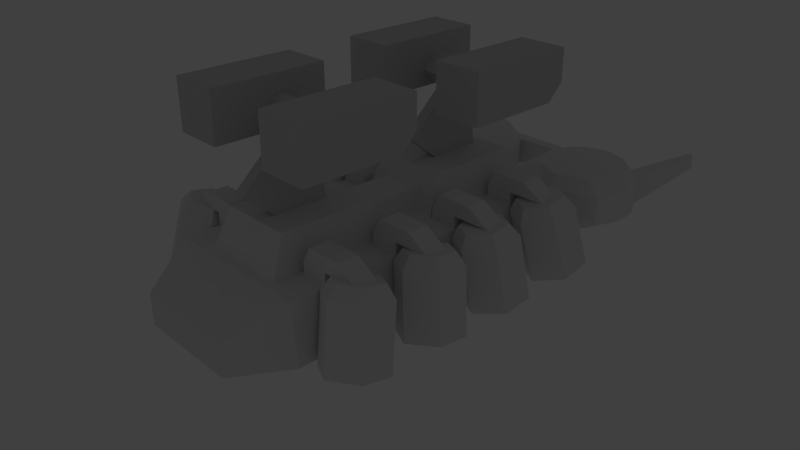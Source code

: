 # Source: andahaa.blend  (saved by Blender 2.63.0; exported with 4.5.12 LTS)
import bpy
from mathutils import Matrix  # noqa: F401  (used for matrix-valued properties, if any)

bpy.ops.wm.read_factory_settings(use_empty=True)
scene = bpy.context.scene
scene.name = 'Scene'

# ---- collections
col_collection_1 = bpy.data.collections.new('Collection 1'); scene.collection.children.link(col_collection_1)
col_collection_10 = bpy.data.collections.new('Collection 10'); scene.collection.children.link(col_collection_10)
col_collection_10.hide_render = True
col_collection_10.hide_viewport = True

# ---- materials (node trees are filled in below, after node groups)
mat_packo_tex_bmp_packo_tex_bmp = bpy.data.materials.new('_packo_tex.bmp_packo_tex.bmp')
mat_packo_tex_bmp_packo_tex_bmp.alpha_threshold = 0.0
mat_packo_tex_bmp_packo_tex_bmp.use_transparent_shadow = False
mat_packo_tex_bmp_packo_tex_bmp.diffuse_color = (0.64, 0.64, 0.64, 1.0)
mat_packo_tex_bmp_packo_tex_bmp.specular_color = (0.8, 0.8, 0.8)
mat_packo_tex_bmp_packo_tex_bmp.roughness = 0.5
mat_packo_tex_bmp_packo_tex_bmp.specular_intensity = 1.0
mat_packo_tex_bmp_packo_tex_bmp.line_color = (0.0, 0.0, 0.0, 1.0)
mat_packo_tex_bmp = bpy.data.materials.new('_packo_tex.bmp')
mat_packo_tex_bmp.alpha_threshold = 0.0
mat_packo_tex_bmp.use_transparent_shadow = False
mat_packo_tex_bmp.diffuse_color = (0.64, 0.64, 0.64, 1.0)
mat_packo_tex_bmp.specular_color = (0.8, 0.8, 0.8)
mat_packo_tex_bmp.roughness = 0.5
mat_packo_tex_bmp.specular_intensity = 1.0
mat_packo_tex_bmp.line_color = (0.0, 0.0, 0.0, 1.0)
mat_tanko = bpy.data.materials.new('tanko')
mat_tanko.alpha_threshold = 0.0
mat_tanko.use_transparent_shadow = False
mat_tanko.roughness = 0.5
mat_tanko.line_color = (0.0, 0.0, 0.0, 1.0)

# ---- material node trees

# ---- world
world_world = bpy.data.worlds.new('World'); scene.world = world_world
world_world.color = (0.05088, 0.05088, 0.05088)
world_world.use_sun_shadow = False
world_world.sun_shadow_jitter_overblur = 0.0
world_world.cycles.sampling_method = 'MANUAL'
world_world.cycles.sample_map_resolution = 256
world_world.light_settings.ao_factor = 1.1

# ---- cameras
cam_camera = bpy.data.cameras.new('Camera')
cam_camera.clip_end = 100.0
cam_camera.lens = 35.0
cam_camera.sensor_width = 32.0
cam_camera.sensor_height = 18.0
cam_camera.ortho_scale = 7.314
cam_camera.dof.focus_distance = 0.0
cam_camera.dof.aperture_fstop = 128.0

# ---- lights
light_lamp_001 = bpy.data.lights.new('Lamp.001', 'POINT')
light_lamp_001.transmission_factor = 0.0
light_lamp_001.cutoff_distance = 30.0
light_lamp_001.use_shadow = False
light_lamp_001.energy = 70.0
light_lamp_001.shadow_buffer_clip_start = 1.001
light_lamp_001.shadow_soft_size = 0.1
light_lamp_001.shadow_maximum_resolution = 0.006
light_lamp_001.use_absolute_resolution = True
light_lamp_001.cycles.use_multiple_importance_sampling = False
light_lamp = bpy.data.lights.new('Lamp', 'POINT')
light_lamp.transmission_factor = 0.0
light_lamp.cutoff_distance = 30.0
light_lamp.energy = 100.0
light_lamp.shadow_buffer_clip_start = 1.001
light_lamp.shadow_soft_size = 1.5
light_lamp.shadow_maximum_resolution = 0.006
light_lamp.use_absolute_resolution = True
light_lamp.cycles.use_multiple_importance_sampling = False

# ---- meshes
me_mesh_002_launcher_003 = bpy.data.meshes.new('Mesh.002_launcher.003')
me_mesh_002_launcher_003.from_pydata([(0.1674, 1.041, 0.4754), (0.1674, 0.9574, 0.3917), (-0.1674, 0.9574, 0.3917), (-0.1674, 1.041, 0.4754), (0.1674, 1.041, 0.1407), (0.1674, 1.041, 0.7265), (0.1674, 1.208, 0.7265), (0.1674, 1.208, 0.1407), (0.4185, 1.208, 0.1407), (0.4185, 1.041, 0.1407), (-0.1674, 1.125, 0.3917), (0.1674, 1.125, 0.3917), (0.4185, 1.208, 0.7265), (0.4185, 1.041, 0.7265), (0.1674, 0.9574, 0.7265), (0.4185, 0.9574, 0.7265), (0.4185, 0.9574, 0.2243), (0.1674, 0.9574, 0.2243), (-0.1674, 1.041, 0.1407), (-0.1674, 1.208, 0.1407), (-0.1674, 1.208, 0.7265), (-0.1674, 1.041, 0.7265), (-0.4185, 1.041, 0.1407), (-0.4185, 1.208, 0.1407), (-0.4185, 1.208, 0.7265), (-0.4185, 1.041, 0.7265), (-0.1674, 0.9574, 0.7265), (-0.4185, 0.9574, 0.7265), (-0.4185, 0.9574, 0.2243), (-0.1674, 0.9574, 0.2243)], [], [(0, 3, 2, 1), (4, 5, 6, 7), (7, 8, 9, 4), (10, 11, 1, 2), (12, 6, 5, 13), (14, 15, 13, 5), (15, 16, 9, 13), (17, 4, 9, 16), (3, 0, 11, 10), (17, 14, 5, 4), (13, 9, 8, 12), (12, 8, 7, 6), (15, 14, 17, 16), (18, 19, 20, 21), (19, 18, 22, 23), (24, 25, 21, 20), (26, 21, 25, 27), (27, 25, 22, 28), (29, 28, 22, 18), (29, 18, 21, 26), (25, 24, 23, 22), (24, 20, 19, 23), (27, 28, 29, 26)])
_uv = me_mesh_002_launcher_003.uv_layers.new(name='UVMap')
_uv.uv.foreach_set('vector', [0.3089, 0.0124, 0.3267, 0.0124, 0.3267, 0.03021, 0.3089, 0.03021, 0.4329, 0.1415, 0.1247, 0.1415, 0.1247, 0.05345, 0.4329, 0.05345, 0.4643, 0.1846, 0.4643, 0.05801, 0.5487, 0.05801, 0.5487, 0.1846, 0.3089, 0.03021, 0.3267, 0.03021, 0.3267, 0.0124, 0.3089, 0.0124, 0.5204, 0.198, 0.5204, 0.3253, 0.4355, 0.3253, 0.4355, 0.198, 0.393, 0.3253, 0.393, 0.198, 0.4355, 0.198, 0.4355, 0.3253, 0.1247, 0.1855, 0.3888, 0.1855, 0.4329, 0.1415, 0.1247, 0.1415, 0.6084, 0.1846, 0.5487, 0.1846, 0.5487, 0.05801, 0.6084, 0.05801, 0.3267, 0.0124, 0.3089, 0.0124, 0.3089, 0.03021, 0.3267, 0.03021, 0.3888, 0.1855, 0.1247, 0.1855, 0.1247, 0.1415, 0.4329, 0.1415, 0.1247, 0.1415, 0.4329, 0.1415, 0.4329, 0.05345, 0.1247, 0.05345, 0.6146, 0.459, 0.6146, 0.7478, 0.4908, 0.7478, 0.4908, 0.459, 0.4908, 0.4596, 0.6145, 0.4596, 0.6145, 0.7492, 0.4908, 0.7492, 0.4329, 0.1415, 0.4329, 0.05345, 0.1247, 0.05345, 0.1247, 0.1415, 0.4643, 0.1846, 0.5487, 0.1846, 0.5487, 0.05801, 0.4643, 0.05801, 0.5204, 0.198, 0.4355, 0.198, 0.4355, 0.3253, 0.5204, 0.3253, 0.393, 0.3253, 0.4355, 0.3253, 0.4355, 0.198, 0.393, 0.198, 0.1247, 0.1855, 0.1247, 0.1415, 0.4329, 0.1415, 0.3888, 0.1855, 0.6084, 0.1846, 0.6084, 0.05801, 0.5487, 0.05801, 0.5487, 0.1846, 0.3888, 0.1855, 0.4329, 0.1415, 0.1247, 0.1415, 0.1247, 0.1855, 0.1247, 0.1415, 0.1247, 0.05345, 0.4329, 0.05345, 0.4329, 0.1415, 0.6146, 0.459, 0.4908, 0.459, 0.4908, 0.7478, 0.6146, 0.7478, 0.4908, 0.4596, 0.4908, 0.7492, 0.6145, 0.7492, 0.6145, 0.4596])
me_mesh_002_launcher_003.materials.append(mat_packo_tex_bmp_packo_tex_bmp)
me_mesh_002_launcher_003.use_remesh_preserve_volume = False
me_mesh_002_launcher_003.use_remesh_preserve_attributes = False
me_mesh_002_launcher_003.use_mirror_vertex_groups = False
me_mesh_002_launcher_003.update()
me_mesh_001_turret_002 = bpy.data.meshes.new('Mesh.001_turret.002')
me_mesh_001_turret_002.from_pydata([(0.02888, 1.001, -0.5906), (-0.02888, 1.001, -0.5906), (-0.02888, 1.059, -0.5328), (0.02888, 1.059, -0.5328), (0.02888, 0.6543, -0.3885), (0.02888, 0.6543, -0.6483), (-0.02888, 1.059, -0.504), (0.02888, 1.059, -0.504), (-0.02888, 0.6543, -0.3885), (-0.02888, 0.7987, -0.2152), (-0.02888, 0.6543, -0.6483), (0.02888, 0.7987, -0.2152)], [], [(0, 1, 2, 3), (5, 0, 3, 4), (3, 2, 6, 7), (8, 9, 6, 2), (10, 8, 2, 1), (11, 4, 3, 7), (9, 11, 7, 6), (1, 0, 5, 10), (8, 4, 11, 9)])
me_mesh_001_turret_002.polygons.foreach_set('material_index', [1, 1, 1, 1, 1, 1, 1, 1, 0])
_uv = me_mesh_001_turret_002.uv_layers.new(name='UVMap')
_uv.uv.foreach_set('vector', [0.1993, 0.04063, 0.1993, 0.01783, 0.2221, 0.01783, 0.2221, 0.04063, 0.629, 0.8816, 0.6108, 0.7727, 0.5927, 0.7545, 0.5473, 0.8816, 0.1993, 0.04063, 0.1993, 0.01783, 0.2221, 0.01783, 0.2221, 0.04063, 0.5473, 0.8816, 0.4928, 0.8362, 0.5836, 0.7545, 0.5927, 0.7545, 0.629, 0.8816, 0.5473, 0.8816, 0.5927, 0.7545, 0.6108, 0.7727, 0.4928, 0.8362, 0.5473, 0.8816, 0.5927, 0.7545, 0.5836, 0.7545, 0.2896, 0.01752, 0.2896, 0.04087, 0.1325, 0.04087, 0.1325, 0.01752, 0.1322, 0.0406, 0.1322, 0.01727, 0.2898, 0.01727, 0.2898, 0.0406, 0.1329, 0.04032, 0.1329, 0.01701, 0.2892, 0.01701, 0.2892, 0.04032])
me_mesh_001_turret_002.materials.append(mat_packo_tex_bmp)
me_mesh_001_turret_002.materials.append(mat_packo_tex_bmp_packo_tex_bmp)
me_mesh_001_turret_002.use_remesh_preserve_volume = False
me_mesh_001_turret_002.use_remesh_preserve_attributes = False
me_mesh_001_turret_002.use_mirror_vertex_groups = False
me_mesh_001_turret_002.update()
me_mesh_001_turret_001 = bpy.data.meshes.new('Mesh.001_turret.001')
me_mesh_001_turret_001.from_pydata([(0.02888, 1.001, 0.3659), (-0.02888, 1.001, 0.3659), (-0.02888, 1.059, 0.4237), (0.02888, 1.059, 0.4237), (0.02888, 0.6543, 0.5681), (0.02888, 0.6543, 0.3082), (-0.02888, 1.059, 0.4526), (0.02888, 1.059, 0.4526), (-0.02888, 0.6543, 0.5681), (-0.02888, 0.7987, 0.7413), (-0.02888, 0.6543, 0.3082), (0.02888, 0.7987, 0.7413)], [], [(0, 1, 2, 3), (5, 0, 3, 4), (3, 2, 6, 7), (8, 9, 6, 2), (10, 8, 2, 1), (11, 4, 3, 7), (9, 11, 7, 6), (1, 0, 5, 10), (8, 4, 11, 9)])
me_mesh_001_turret_001.polygons.foreach_set('material_index', [1, 1, 1, 1, 1, 1, 1, 1, 0])
_uv = me_mesh_001_turret_001.uv_layers.new(name='UVMap')
_uv.uv.foreach_set('vector', [0.1993, 0.04063, 0.1993, 0.01783, 0.2221, 0.01783, 0.2221, 0.04063, 0.629, 0.8816, 0.6108, 0.7727, 0.5927, 0.7545, 0.5473, 0.8816, 0.1993, 0.04063, 0.1993, 0.01783, 0.2221, 0.01783, 0.2221, 0.04063, 0.5473, 0.8816, 0.4928, 0.8362, 0.5836, 0.7545, 0.5927, 0.7545, 0.629, 0.8816, 0.5473, 0.8816, 0.5927, 0.7545, 0.6108, 0.7727, 0.4928, 0.8362, 0.5473, 0.8816, 0.5927, 0.7545, 0.5836, 0.7545, 0.2896, 0.01752, 0.2896, 0.04087, 0.1325, 0.04087, 0.1325, 0.01752, 0.1322, 0.0406, 0.1322, 0.01727, 0.2898, 0.01727, 0.2898, 0.0406, 0.1329, 0.04032, 0.1329, 0.01701, 0.2892, 0.01701, 0.2892, 0.04032])
me_mesh_001_turret_001.materials.append(mat_packo_tex_bmp)
me_mesh_001_turret_001.materials.append(mat_packo_tex_bmp_packo_tex_bmp)
me_mesh_001_turret_001.use_remesh_preserve_volume = False
me_mesh_001_turret_001.use_remesh_preserve_attributes = False
me_mesh_001_turret_001.use_mirror_vertex_groups = False
me_mesh_001_turret_001.update()
me_mesh_002_launcher_001 = bpy.data.meshes.new('Mesh.002_launcher.001')
me_mesh_002_launcher_001.from_pydata([(0.1674, 1.041, 0.4754), (0.1674, 0.9574, 0.3917), (-0.1674, 0.9574, 0.3917), (-0.1674, 1.041, 0.4754), (0.1674, 1.041, 0.1407), (0.1674, 1.041, 0.7265), (0.1674, 1.208, 0.7265), (0.1674, 1.208, 0.1407), (0.4185, 1.208, 0.1407), (0.4185, 1.041, 0.1407), (-0.1674, 1.125, 0.3917), (0.1674, 1.125, 0.3917), (0.4185, 1.208, 0.7265), (0.4185, 1.041, 0.7265), (0.1674, 0.9574, 0.7265), (0.4185, 0.9574, 0.7265), (0.4185, 0.9574, 0.2243), (0.1674, 0.9574, 0.2243), (-0.1674, 1.041, 0.1407), (-0.1674, 1.208, 0.1407), (-0.1674, 1.208, 0.7265), (-0.1674, 1.041, 0.7265), (-0.4185, 1.041, 0.1407), (-0.4185, 1.208, 0.1407), (-0.4185, 1.208, 0.7265), (-0.4185, 1.041, 0.7265), (-0.1674, 0.9574, 0.7265), (-0.4185, 0.9574, 0.7265), (-0.4185, 0.9574, 0.2243), (-0.1674, 0.9574, 0.2243)], [], [(0, 3, 2, 1), (4, 5, 6, 7), (7, 8, 9, 4), (10, 11, 1, 2), (12, 6, 5, 13), (14, 15, 13, 5), (15, 16, 9, 13), (17, 4, 9, 16), (3, 0, 11, 10), (17, 14, 5, 4), (13, 9, 8, 12), (12, 8, 7, 6), (15, 14, 17, 16), (18, 19, 20, 21), (19, 18, 22, 23), (24, 25, 21, 20), (26, 21, 25, 27), (27, 25, 22, 28), (29, 28, 22, 18), (29, 18, 21, 26), (25, 24, 23, 22), (24, 20, 19, 23), (27, 28, 29, 26)])
_uv = me_mesh_002_launcher_001.uv_layers.new(name='UVMap')
_uv.uv.foreach_set('vector', [0.3089, 0.0124, 0.3267, 0.0124, 0.3267, 0.03021, 0.3089, 0.03021, 0.4329, 0.1415, 0.1247, 0.1415, 0.1247, 0.05345, 0.4329, 0.05345, 0.4643, 0.1846, 0.4643, 0.05801, 0.5487, 0.05801, 0.5487, 0.1846, 0.3089, 0.03021, 0.3267, 0.03021, 0.3267, 0.0124, 0.3089, 0.0124, 0.5204, 0.198, 0.5204, 0.3253, 0.4355, 0.3253, 0.4355, 0.198, 0.393, 0.3253, 0.393, 0.198, 0.4355, 0.198, 0.4355, 0.3253, 0.1247, 0.1855, 0.3888, 0.1855, 0.4329, 0.1415, 0.1247, 0.1415, 0.6084, 0.1846, 0.5487, 0.1846, 0.5487, 0.05801, 0.6084, 0.05801, 0.3267, 0.0124, 0.3089, 0.0124, 0.3089, 0.03021, 0.3267, 0.03021, 0.3888, 0.1855, 0.1247, 0.1855, 0.1247, 0.1415, 0.4329, 0.1415, 0.1247, 0.1415, 0.4329, 0.1415, 0.4329, 0.05345, 0.1247, 0.05345, 0.6146, 0.459, 0.6146, 0.7478, 0.4908, 0.7478, 0.4908, 0.459, 0.4908, 0.4596, 0.6145, 0.4596, 0.6145, 0.7492, 0.4908, 0.7492, 0.4329, 0.1415, 0.4329, 0.05345, 0.1247, 0.05345, 0.1247, 0.1415, 0.4643, 0.1846, 0.5487, 0.1846, 0.5487, 0.05801, 0.4643, 0.05801, 0.5204, 0.198, 0.4355, 0.198, 0.4355, 0.3253, 0.5204, 0.3253, 0.393, 0.3253, 0.4355, 0.3253, 0.4355, 0.198, 0.393, 0.198, 0.1247, 0.1855, 0.1247, 0.1415, 0.4329, 0.1415, 0.3888, 0.1855, 0.6084, 0.1846, 0.6084, 0.05801, 0.5487, 0.05801, 0.5487, 0.1846, 0.3888, 0.1855, 0.4329, 0.1415, 0.1247, 0.1415, 0.1247, 0.1855, 0.1247, 0.1415, 0.1247, 0.05345, 0.4329, 0.05345, 0.4329, 0.1415, 0.6146, 0.459, 0.4908, 0.459, 0.4908, 0.7478, 0.6146, 0.7478, 0.4908, 0.4596, 0.4908, 0.7492, 0.6145, 0.7492, 0.6145, 0.4596])
me_mesh_002_launcher_001.materials.append(mat_packo_tex_bmp_packo_tex_bmp)
me_mesh_002_launcher_001.use_remesh_preserve_volume = False
me_mesh_002_launcher_001.use_remesh_preserve_attributes = False
me_mesh_002_launcher_001.use_mirror_vertex_groups = False
me_mesh_002_launcher_001.update()
me_cube_002 = bpy.data.meshes.new('Cube.002')
me_cube_002.from_pydata([(-2.183, 1.392, 4.828), (-1.842, 2.16, 6.694), (-2.183, 7.825, 4.828), (-1.842, 7.058, 6.694), (2.183, 1.392, 4.828), (1.842, 2.16, 6.694), (2.183, 7.825, 4.828), (1.842, 7.058, 6.694), (-1.206, -3.556, 4.819), (-1.017, -2.789, 5.941), (-1.206, 1.393, 4.819), (-1.017, 1.856, 5.941), (1.206, -3.556, 4.819), (1.017, -2.789, 5.941), (1.206, 1.393, 4.819), (1.017, 1.856, 5.941), (-4.634, -5.136, 6.233), (-4.634, -6.212, 6.233), (-5.831, -5.136, 5.488), (-5.831, -6.212, 5.488), (-3.84, -5.136, 6.233), (-3.84, -6.212, 6.233), (-2.887, -5.136, 6.233), (-2.887, -6.212, 6.233), (-3.84, -5.136, 5.488), (-3.84, -5.136, 4.833), (-3.84, -6.212, 5.488), (-3.84, -6.212, 4.833), (-2.439, -5.136, 5.488), (-2.439, -5.136, 4.833), (-2.439, -6.212, 5.488), (-2.439, -6.212, 4.833), (-4.634, -1.29, 6.233), (-4.634, -2.367, 6.233), (-5.831, -1.29, 5.488), (-5.831, -2.367, 5.488), (-3.84, -1.29, 6.233), (-3.84, -2.367, 6.233), (-2.887, -1.29, 6.233), (-2.887, -2.367, 6.233), (-3.84, -1.29, 5.488), (-3.84, -1.29, 4.833), (-3.84, -2.367, 5.488), (-3.84, -2.367, 4.833), (-2.439, -1.29, 5.488), (-2.439, -1.29, 4.833), (-2.439, -2.367, 5.488), (-2.439, -2.367, 4.833), (-4.634, 5.136, 6.233), (-4.634, 6.212, 6.233), (-5.831, 5.136, 5.488), (-5.831, 6.212, 5.488), (-3.84, 5.136, 6.233), (-3.84, 6.212, 6.233), (-2.887, 5.136, 6.233), (-2.887, 6.212, 6.233), (-3.84, 5.136, 5.488), (-3.84, 5.136, 4.833), (-3.84, 6.212, 5.488), (-3.84, 6.212, 4.833), (-2.439, 5.136, 5.488), (-2.439, 5.136, 4.833), (-2.439, 6.212, 5.488), (-2.439, 6.212, 4.833), (-4.634, 1.29, 6.233), (-4.634, 2.367, 6.233), (-5.831, 1.29, 5.488), (-5.831, 2.367, 5.488), (-3.84, 1.29, 6.233), (-3.84, 2.367, 6.233), (-2.887, 1.29, 6.233), (-2.887, 2.367, 6.233), (-3.84, 1.29, 5.488), (-3.84, 1.29, 4.833), (-3.84, 2.367, 5.488), (-3.84, 2.367, 4.833), (-2.439, 1.29, 5.488), (-2.439, 1.29, 4.833), (-2.439, 2.367, 5.488), (-2.439, 2.367, 4.833), (4.634, -5.136, 6.233), (4.634, -6.212, 6.233), (5.831, -5.136, 5.488), (5.831, -6.212, 5.488), (3.84, -5.136, 6.233), (3.84, -6.212, 6.233), (2.887, -5.136, 6.233), (2.887, -6.212, 6.233), (3.84, -5.136, 5.488), (3.84, -5.136, 4.833), (3.84, -6.212, 5.488), (3.84, -6.212, 4.833), (2.439, -5.136, 5.488), (2.439, -5.136, 4.833), (2.439, -6.212, 5.488), (2.439, -6.212, 4.833), (4.634, -1.29, 6.233), (4.634, -2.367, 6.233), (5.831, -1.29, 5.488), (5.831, -2.367, 5.488), (3.84, -1.29, 6.233), (3.84, -2.367, 6.233), (2.887, -1.29, 6.233), (2.887, -2.367, 6.233), (3.84, -1.29, 5.488), (3.84, -1.29, 4.833), (3.84, -2.367, 5.488), (3.84, -2.367, 4.833), (2.439, -1.29, 5.488), (2.439, -1.29, 4.833), (2.439, -2.367, 5.488), (2.439, -2.367, 4.833), (4.634, 5.136, 6.233), (4.634, 6.212, 6.233), (5.831, 5.136, 5.488), (5.831, 6.212, 5.488), (3.84, 5.136, 6.233), (3.84, 6.212, 6.233), (2.887, 5.136, 6.233), (2.887, 6.212, 6.233), (3.84, 5.136, 5.488), (3.84, 5.136, 4.833), (3.84, 6.212, 5.488), (3.84, 6.212, 4.833), (2.439, 5.136, 5.488), (2.439, 5.136, 4.833), (2.439, 6.212, 5.488), (2.439, 6.212, 4.833), (4.634, 1.29, 6.233), (4.634, 2.367, 6.233), (5.831, 1.29, 5.488), (5.831, 2.367, 5.488), (3.84, 1.29, 6.233), (3.84, 2.367, 6.233), (2.887, 1.29, 6.233), (2.887, 2.367, 6.233), (3.84, 1.29, 5.488), (3.84, 1.29, 4.833), (3.84, 2.367, 5.488), (3.84, 2.367, 4.833), (2.439, 1.29, 5.488), (2.439, 1.29, 4.833), (2.439, 2.367, 5.488), (2.439, 2.367, 4.833), (-0.9262, 10.93, 4.792), (-0.9262, 10.93, 3.311), (-1.098, 11.67, 4.792), (-1.098, 11.67, 3.311), (-1.577, 12.57, 4.792), (-1.577, 12.57, 3.311), (-2.342, 13.22, 4.792), (-2.342, 13.22, 3.311), (-3.855, 13.6, 3.311), (-3.547, 13.6, 4.792), (-3.547, 13.6, 3.311), (-4.162, 13.6, 4.792), (-4.162, 13.6, 3.311), (-3.854, 8.667, 2.68), (-3.854, 11.11, 2.68), (-1.675, 11.11, 2.68), (-3.854, 11.67, 2.68), (-1.804, 11.67, 2.68), (-3.854, 12.35, 2.68), (-3.854, 12.84, 2.68), (-3.854, 13.13, 2.68), (-3.648, 13.13, 2.68), (-3.855, 7.997, 3.311), (-6.19, 9.031, 3.311), (1.098, 11.67, 3.311), (3.854, 11.11, 5.423), (1.098, 11.67, 4.792), (0.9262, 10.93, 3.311), (3.854, 8.667, 5.423), (-3.855, 11.11, 2.68), (-5.905, 11.67, 2.68), (-3.855, 12.35, 2.68), (-3.855, 13.13, 2.68), (-4.061, 13.13, 2.68), (-0.9262, 7.997, 3.311), (-2.096, 9.394, 2.68), (-2.165, 12.35, 2.68), (-2.741, 12.84, 2.68), (-6.783, 10.93, 3.311), (-6.611, 11.67, 3.311), (-5.327, 9.298, 2.68), (-6.035, 11.11, 2.68), (-3.855, 11.67, 2.68), (-5.545, 12.35, 2.68), (-3.855, 12.84, 2.68), (-4.969, 12.84, 2.68), (3.855, 13.6, 4.792), (4.969, 12.84, 2.68), (3.855, 12.84, 2.68), (5.545, 12.35, 2.68), (3.855, 11.67, 2.68), (6.035, 11.11, 2.68), (5.327, 9.298, 2.68), (6.611, 11.67, 3.311), (6.783, 10.93, 3.311), (2.741, 12.84, 2.68), (2.165, 12.35, 2.68), (2.096, 9.394, 2.68), (0.9262, 7.997, 3.311), (4.061, 13.13, 2.68), (3.855, 13.13, 2.68), (3.855, 12.35, 2.68), (5.905, 11.67, 2.68), (3.855, 11.11, 2.68), (6.19, 9.031, 3.311), (-3.855, 13.6, 4.792), (-3.854, 8.667, 5.423), (-3.854, 11.11, 5.423), (-1.675, 11.11, 5.423), (-3.854, 11.67, 5.423), (-1.804, 11.67, 5.423), (-3.854, 12.35, 5.423), (-3.854, 12.84, 5.423), (-3.854, 13.13, 5.423), (-3.648, 13.13, 5.423), (-3.855, 7.997, 4.792), (-6.19, 9.031, 4.792), (3.855, 7.997, 3.311), (0.9262, 10.93, 4.792), (3.648, 13.13, 2.68), (-3.855, 11.11, 5.423), (-5.905, 11.67, 5.423), (-3.855, 12.35, 5.423), (-3.855, 13.13, 5.423), (-4.061, 13.13, 5.423), (-0.9262, 7.997, 4.792), (-2.096, 9.394, 5.423), (-2.165, 12.35, 5.423), (-2.741, 12.84, 5.423), (-6.783, 10.93, 4.792), (-6.611, 11.67, 4.792), (-5.327, 9.298, 5.423), (-6.035, 11.11, 5.423), (-3.855, 11.67, 5.423), (-5.545, 12.35, 5.423), (-3.855, 12.84, 5.423), (-4.969, 12.84, 5.423), (3.854, 13.13, 2.68), (3.854, 12.84, 2.68), (3.854, 12.35, 2.68), (1.804, 11.67, 2.68), (3.854, 11.67, 2.68), (1.675, 11.11, 2.68), (3.854, 11.11, 2.68), (3.854, 8.667, 2.68), (4.162, 13.6, 3.311), (4.162, 13.6, 4.792), (5.368, 13.22, 3.311), (5.368, 13.22, 4.792), (6.133, 12.57, 3.311), (6.133, 12.57, 4.792), (3.547, 13.6, 3.311), (3.547, 13.6, 4.792), (3.855, 13.6, 3.311), (2.342, 13.22, 3.311), (2.342, 13.22, 4.792), (1.577, 12.57, 3.311), (1.577, 12.57, 4.792), (1.675, 11.11, 5.423), (3.854, 11.67, 5.423), (1.804, 11.67, 5.423), (3.854, 12.35, 5.423), (3.854, 12.84, 5.423), (3.854, 13.13, 5.423), (3.648, 13.13, 5.423), (3.855, 7.997, 4.792), (6.19, 9.031, 4.792), (3.855, 11.11, 5.423), (5.905, 11.67, 5.423), (3.855, 12.35, 5.423), (3.855, 13.13, 5.423), (4.061, 13.13, 5.423), (0.9262, 7.997, 4.792), (2.096, 9.394, 5.423), (2.165, 12.35, 5.423), (2.741, 12.84, 5.423), (6.783, 10.93, 4.792), (6.611, 11.67, 4.792), (5.327, 9.298, 5.423), (6.035, 11.11, 5.423), (3.855, 11.67, 5.423), (5.545, 12.35, 5.423), (3.855, 12.84, 5.423), (4.969, 12.84, 5.423), (7.578, 15.33, 5.596), (7.578, 15.33, 4.937), (7.238, 15.62, 4.937), (7.238, 15.62, 5.596), (-6.133, 12.57, 3.311), (-6.133, 12.57, 4.792), (-5.368, 13.22, 4.792), (-5.368, 13.22, 3.311), (5.763, 3.695, 1.888), (5.31, 3.351, 5.019), (7.126, 2.883, 1.996), (6.674, 2.539, 5.127), (7.126, 1.302, 1.822), (6.674, 0.9573, 4.952), (5.763, 0.5326, 1.54), (5.31, 0.1881, 4.671), (4.399, 1.345, 1.432), (3.946, 1.0, 4.563), (4.399, 2.926, 1.607), (3.946, 2.581, 4.737), (5.222, 2.861, 5.583), (6.221, 1.107, 5.534), (6.221, 2.266, 5.662), (5.222, 0.5435, 5.328), (4.223, 1.139, 5.249), (4.223, 2.297, 5.376), (5.763, 7.975, 2.193), (5.31, 7.314, 5.272), (7.126, 7.156, 2.217), (6.674, 6.495, 5.296), (7.126, 5.601, 1.883), (6.674, 4.94, 4.962), (5.763, 4.864, 1.525), (5.31, 4.203, 4.604), (4.399, 5.683, 1.5), (3.946, 5.022, 4.579), (4.399, 7.238, 1.834), (3.946, 6.577, 4.913), (6.221, 5.03, 5.557), (4.223, 5.09, 5.276), (4.223, 6.23, 5.52), (5.222, 6.769, 5.783), (6.221, 6.169, 5.801), (5.222, 4.49, 5.294), (5.763, -3.695, 1.888), (5.31, -3.351, 5.019), (7.126, -2.883, 1.996), (6.674, -2.539, 5.127), (7.126, -1.302, 1.822), (6.674, -0.9573, 4.952), (5.763, -0.5326, 1.54), (5.31, -0.1881, 4.671), (4.399, -1.345, 1.432), (3.946, -1.0, 4.563), (4.399, -2.926, 1.607), (3.946, -2.581, 4.737), (6.221, -2.266, 5.662), (6.221, -1.107, 5.534), (4.223, -2.297, 5.376), (5.222, -2.861, 5.583), (5.222, -0.5435, 5.328), (4.223, -1.139, 5.249), (5.763, -7.975, 2.193), (5.31, -7.314, 5.272), (7.126, -7.156, 2.217), (6.674, -6.495, 5.296), (7.126, -5.601, 1.883), (6.674, -4.94, 4.962), (5.763, -4.864, 1.525), (5.31, -4.203, 4.604), (4.399, -5.683, 1.5), (3.946, -5.022, 4.579), (4.399, -7.238, 1.834), (3.946, -6.577, 4.913), (4.223, -5.09, 5.276), (4.223, -6.23, 5.52), (5.222, -6.769, 5.783), (6.221, -6.169, 5.801), (6.221, -5.03, 5.557), (5.222, -4.49, 5.294), (-5.763, 3.695, 1.888), (-5.31, 3.351, 5.019), (-7.126, 2.883, 1.996), (-6.674, 2.539, 5.127), (-7.126, 1.302, 1.822), (-6.674, 0.9573, 4.952), (-5.763, 0.5326, 1.54), (-5.31, 0.1881, 4.671), (-4.399, 1.345, 1.432), (-3.946, 1.0, 4.563), (-4.399, 2.926, 1.607), (-3.946, 2.581, 4.737), (-5.222, 2.861, 5.583), (-6.221, 2.266, 5.662), (-5.222, 0.5435, 5.328), (-4.223, 2.297, 5.376), (-6.221, 1.107, 5.534), (-4.223, 1.139, 5.249), (-5.763, 7.975, 2.193), (-5.31, 7.314, 5.272), (-7.126, 7.156, 2.217), (-6.674, 6.495, 5.296), (-7.126, 5.601, 1.883), (-6.674, 4.94, 4.962), (-5.763, 4.864, 1.525), (-5.31, 4.203, 4.604), (-4.399, 5.683, 1.5), (-3.946, 5.022, 4.579), (-4.399, 7.238, 1.834), (-3.946, 6.577, 4.913), (-6.221, 6.169, 5.801), (-5.222, 6.769, 5.783), (-6.221, 5.03, 5.557), (-5.222, 4.49, 5.294), (-4.223, 5.09, 5.276), (-4.223, 6.23, 5.52), (-5.763, -3.695, 1.888), (-5.31, -3.351, 5.019), (-7.126, -2.883, 1.996), (-6.674, -2.539, 5.127), (-7.126, -1.302, 1.822), (-6.674, -0.9573, 4.952), (-5.763, -0.5326, 1.54), (-5.31, -0.1881, 4.671), (-4.399, -1.345, 1.432), (-3.946, -1.0, 4.563), (-4.399, -2.926, 1.607), (-3.946, -2.581, 4.737), (-5.222, -2.861, 5.583), (-6.221, -2.266, 5.662), (-4.223, -1.139, 5.249), (-6.221, -1.107, 5.534), (-5.222, -0.5435, 5.328), (-4.223, -2.297, 5.376), (-5.763, -7.975, 2.193), (-5.31, -7.314, 5.272), (-7.126, -7.156, 2.217), (-6.674, -6.495, 5.296), (-7.126, -5.601, 1.883), (-6.674, -4.94, 4.962), (-5.763, -4.864, 1.525), (-5.31, -4.203, 4.604), (-4.399, -5.683, 1.5), (-3.946, -5.022, 4.579), (-4.399, -7.238, 1.834), (-3.946, -6.577, 4.913), (-5.222, -6.769, 5.783), (-4.223, -6.23, 5.52), (-6.221, -6.169, 5.801), (-6.221, -5.03, 5.557), (-5.222, -4.49, 5.294), (-4.223, -5.09, 5.276), (4.21, 8.01, 1.935), (4.21, -8.01, 1.935), (-4.21, -8.01, 1.935), (-4.21, 8.01, 1.935), (3.88, 8.01, 4.841), (3.88, -8.01, 4.841), (-3.88, -8.01, 4.841), (-3.88, 8.01, 4.841), (2.669, -10.61, 1.935), (-2.669, -10.61, 1.935), (2.669, -10.61, 3.53), (-2.669, -10.61, 3.53), (-7.578, 15.33, 5.596), (-7.578, 15.33, 4.937), (-7.238, 15.62, 4.937), (-7.238, 15.62, 5.596), (-2.183, -7.551, 4.828), (-1.842, -6.784, 6.694), (-2.183, -1.118, 4.828), (-1.842, -1.886, 6.694), (2.183, -7.551, 4.828), (1.842, -6.784, 6.694), (2.183, -1.118, 4.828), (1.842, -1.886, 6.694)], [], [(0, 1, 3, 2), (2, 3, 7, 6), (6, 7, 5, 4), (4, 5, 1, 0), (7, 3, 1, 5), (8, 9, 11, 10), (14, 15, 13, 12), (15, 11, 9, 13), (21, 17, 19, 26), (30, 23, 21, 26), (20, 21, 23, 22), (26, 19, 18, 24), (24, 18, 16, 20), (29, 25, 24, 28), (25, 27, 26, 24), (19, 17, 16, 18), (24, 20, 22, 28), (28, 22, 23, 30), (31, 29, 28, 30), (20, 16, 17, 21), (29, 31, 27, 25), (27, 31, 30, 26), (37, 33, 35, 42), (46, 39, 37, 42), (36, 37, 39, 38), (42, 35, 34, 40), (40, 34, 32, 36), (45, 41, 40, 44), (41, 43, 42, 40), (35, 33, 32, 34), (40, 36, 38, 44), (44, 38, 39, 46), (47, 45, 44, 46), (36, 32, 33, 37), (45, 47, 43, 41), (43, 47, 46, 42), (53, 58, 51, 49), (62, 58, 53, 55), (52, 54, 55, 53), (58, 56, 50, 51), (56, 52, 48, 50), (61, 60, 56, 57), (57, 56, 58, 59), (51, 50, 48, 49), (56, 60, 54, 52), (60, 62, 55, 54), (63, 62, 60, 61), (52, 53, 49, 48), (61, 57, 59, 63), (59, 58, 62, 63), (69, 74, 67, 65), (78, 74, 69, 71), (68, 70, 71, 69), (74, 72, 66, 67), (72, 68, 64, 66), (77, 76, 72, 73), (73, 72, 74, 75), (67, 66, 64, 65), (72, 76, 70, 68), (76, 78, 71, 70), (79, 78, 76, 77), (68, 69, 65, 64), (77, 73, 75, 79), (75, 74, 78, 79), (85, 90, 83, 81), (94, 90, 85, 87), (84, 86, 87, 85), (90, 88, 82, 83), (88, 84, 80, 82), (93, 92, 88, 89), (89, 88, 90, 91), (83, 82, 80, 81), (88, 92, 86, 84), (92, 94, 87, 86), (95, 94, 92, 93), (84, 85, 81, 80), (93, 89, 91, 95), (91, 90, 94, 95), (101, 106, 99, 97), (110, 106, 101, 103), (100, 102, 103, 101), (106, 104, 98, 99), (104, 100, 96, 98), (109, 108, 104, 105), (105, 104, 106, 107), (99, 98, 96, 97), (104, 108, 102, 100), (108, 110, 103, 102), (111, 110, 108, 109), (100, 101, 97, 96), (109, 105, 107, 111), (107, 106, 110, 111), (117, 113, 115, 122), (126, 119, 117, 122), (116, 117, 119, 118), (122, 115, 114, 120), (120, 114, 112, 116), (125, 121, 120, 124), (121, 123, 122, 120), (115, 113, 112, 114), (120, 116, 118, 124), (124, 118, 119, 126), (127, 125, 124, 126), (116, 112, 113, 117), (125, 127, 123, 121), (123, 127, 126, 122), (133, 129, 131, 138), (142, 135, 133, 138), (132, 133, 135, 134), (138, 131, 130, 136), (136, 130, 128, 132), (141, 137, 136, 140), (137, 139, 138, 136), (131, 129, 128, 130), (136, 132, 134, 140), (140, 134, 135, 142), (143, 141, 140, 142), (132, 128, 129, 133), (141, 143, 139, 137), (139, 143, 142, 138), (145, 144, 229), (145, 229, 178), (259, 256, 255), (259, 255, 258), (144, 145, 147), (144, 147, 146), (146, 147, 149), (146, 149, 148), (150, 151, 154), (150, 154, 153), (209, 153, 154), (209, 154, 152), (220, 233, 182), (220, 182, 167), (170, 261, 260), (170, 260, 168), (220, 167, 166), (220, 166, 219), (233, 234, 183), (233, 183, 182), (222, 170, 168), (222, 168, 171), (234, 292, 183), (294, 455, 452, 293), (209, 152, 156), (209, 156, 155), (207, 194, 206), (207, 206, 195), (145, 159, 161), (145, 161, 147), (166, 157, 179), (166, 179, 178), (178, 179, 159), (178, 159, 145), (149, 180, 181), (149, 181, 151), (157, 158, 159), (157, 159, 179), (158, 160, 161), (158, 161, 159), (160, 162, 180), (160, 180, 161), (162, 163, 181), (162, 181, 180), (163, 164, 165), (163, 165, 181), (154, 165, 164), (154, 164, 152), (147, 161, 180), (147, 180, 149), (151, 181, 165), (151, 165, 154), (182, 183, 174), (182, 174, 185), (166, 167, 184), (166, 184, 157), (167, 182, 185), (167, 185, 184), (292, 189, 187), (157, 184, 185), (157, 185, 173), (173, 185, 174), (173, 174, 186), (186, 174, 187), (186, 187, 175), (175, 187, 189), (175, 189, 188), (188, 189, 177), (188, 177, 176), (156, 152, 176), (156, 176, 177), (183, 292, 187), (183, 187, 174), (248, 207, 195), (248, 195, 196), (253, 193, 191), (253, 191, 251), (208, 196, 195), (208, 195, 198), (221, 248, 196), (221, 196, 208), (198, 195, 206), (198, 206, 197), (258, 255, 223), (258, 223, 199), (168, 260, 200), (168, 200, 244), (255, 257, 241), (255, 241, 223), (242, 199, 223), (242, 223, 241), (243, 200, 199), (243, 199, 242), (245, 244, 200), (245, 200, 243), (247, 246, 244), (247, 244, 245), (248, 201, 246), (248, 246, 247), (260, 258, 199), (260, 199, 200), (202, 171, 246), (202, 246, 201), (171, 202, 276), (171, 276, 222), (144, 146, 214), (144, 214, 212), (219, 229, 230), (219, 230, 210), (229, 144, 212), (229, 212, 230), (148, 150, 232), (148, 232, 231), (210, 230, 212), (210, 212, 211), (211, 212, 214), (211, 214, 213), (213, 214, 231), (213, 231, 215), (215, 231, 232), (215, 232, 216), (216, 232, 218), (216, 218, 217), (153, 209, 217), (153, 217, 218), (146, 148, 231), (146, 231, 214), (150, 153, 218), (150, 218, 232), (233, 236, 225), (233, 225, 234), (219, 210, 235), (219, 235, 220), (220, 235, 236), (220, 236, 233), (210, 224, 236), (210, 236, 235), (224, 237, 225), (224, 225, 236), (237, 226, 238), (237, 238, 225), (226, 239, 240), (226, 240, 238), (239, 227, 228), (239, 228, 240), (155, 228, 227), (155, 227, 209), (234, 225, 238), (221, 202, 201), (221, 201, 248), (171, 168, 244), (171, 244, 246), (190, 250, 249), (190, 249, 257), (288, 289, 290, 291), (251, 252, 291, 290), (252, 251, 249), (252, 249, 250), (281, 197, 253), (281, 253, 254), (280, 198, 197), (280, 197, 281), (270, 269, 221), (270, 221, 208), (270, 208, 198), (270, 198, 280), (190, 257, 255), (190, 255, 256), (194, 193, 206), (194, 205, 193), (205, 191, 193), (205, 192, 191), (192, 203, 191), (192, 204, 203), (249, 204, 257), (249, 203, 204), (197, 193, 253), (197, 206, 193), (251, 203, 249), (251, 191, 203), (222, 264, 170), (222, 262, 264), (269, 277, 276), (269, 172, 277), (276, 262, 222), (276, 277, 262), (261, 279, 259), (261, 278, 279), (172, 262, 277), (172, 169, 262), (169, 264, 262), (169, 263, 264), (263, 278, 264), (263, 265, 278), (265, 279, 278), (265, 266, 279), (266, 268, 279), (266, 267, 268), (256, 267, 190), (256, 268, 267), (170, 278, 261), (170, 264, 278), (259, 268, 256), (259, 279, 268), (280, 272, 283), (280, 281, 272), (269, 282, 172), (269, 270, 282), (270, 283, 282), (270, 280, 283), (254, 287, 285), (254, 252, 287), (172, 283, 271), (172, 282, 283), (271, 272, 284), (271, 283, 272), (284, 285, 273), (284, 272, 285), (273, 287, 286), (273, 285, 287), (286, 275, 274), (286, 287, 275), (250, 274, 275), (250, 190, 274), (281, 285, 272), (281, 254, 285), (252, 275, 287), (252, 250, 275), (258, 151, 150, 259), (259, 150, 148, 261), (151, 258, 260, 149), (149, 260, 261, 148), (254, 253, 289, 288), (253, 251, 290, 289), (252, 254, 288, 291), (295, 454, 455, 294), (452, 455, 454, 453), (296, 297, 299, 298), (298, 299, 301, 300), (300, 301, 303, 302), (302, 303, 305, 304), (304, 305, 307, 306), (306, 307, 297, 296), (296, 298, 300, 302, 304, 306), (314, 315, 317, 316), (316, 317, 319, 318), (318, 319, 321, 320), (320, 321, 323, 322), (322, 323, 325, 324), (324, 325, 315, 314), (314, 316, 318, 320, 322, 324), (325, 323, 327, 328), (332, 334, 335, 333), (334, 336, 337, 335), (336, 338, 339, 337), (338, 340, 341, 339), (337, 345, 344, 335), (340, 342, 343, 341), (342, 332, 333, 343), (332, 342, 340, 338, 336, 334), (350, 352, 353, 351), (352, 354, 355, 353), (354, 356, 357, 355), (356, 358, 359, 357), (358, 360, 361, 359), (360, 350, 351, 361), (361, 363, 362, 359), (368, 370, 371, 369), (370, 372, 373, 371), (372, 374, 375, 373), (374, 376, 377, 375), (376, 378, 379, 377), (378, 368, 369, 379), (368, 378, 376, 374, 372, 370), (371, 381, 380, 369), (369, 380, 383, 379), (386, 388, 389, 387), (388, 390, 391, 389), (390, 392, 393, 391), (392, 394, 395, 393), (394, 396, 397, 395), (396, 386, 387, 397), (386, 396, 394, 392, 390, 388), (404, 405, 407, 406), (406, 407, 409, 408), (408, 409, 411, 410), (410, 411, 413, 412), (412, 413, 415, 414), (414, 415, 405, 404), (404, 406, 408, 410, 412, 414), (407, 405, 416, 417), (422, 423, 425, 424), (424, 425, 427, 426), (426, 427, 429, 428), (428, 429, 431, 430), (430, 431, 433, 432), (432, 433, 423, 422), (422, 424, 426, 428, 430, 432), (423, 433, 435, 434), (440, 441, 442, 443), (444, 447, 446, 445), (440, 444, 445, 441), (445, 446, 451, 450), (442, 446, 447, 443), (444, 440, 443, 447), (448, 450, 451, 449), (446, 442, 449, 451), (441, 445, 450, 448), (442, 441, 448, 449), (234, 293, 292), (294, 155, 156), (294, 156, 295), (292, 453, 454, 295), (292, 295, 189), (295, 156, 177), (295, 177, 189), (293, 238, 240), (293, 240, 294), (234, 238, 293), (294, 240, 228), (294, 228, 155), (293, 452, 453, 292), (301, 299, 310, 309), (307, 305, 312, 313), (299, 297, 308, 310), (303, 301, 309, 311), (297, 307, 313, 308), (305, 303, 311, 312), (310, 308, 313, 312, 311, 309), (319, 317, 330, 326), (317, 315, 329, 330), (321, 319, 326, 331), (315, 325, 328, 329), (323, 321, 331, 327), (330, 329, 328, 327, 331, 326), (343, 346, 349, 341), (335, 344, 347, 333), (339, 348, 345, 337), (333, 347, 346, 343), (341, 349, 348, 339), (344, 345, 348, 349, 346, 347), (355, 366, 365, 353), (353, 365, 364, 351), (357, 367, 366, 355), (351, 364, 363, 361), (359, 362, 367, 357), (365, 366, 367, 362, 363, 364), (373, 384, 381, 371), (379, 383, 385, 377), (375, 382, 384, 373), (377, 385, 382, 375), (381, 384, 382, 385, 383, 380), (391, 400, 398, 389), (397, 403, 402, 395), (389, 398, 399, 387), (393, 401, 400, 391), (387, 399, 403, 397), (395, 402, 401, 393), (398, 400, 401, 402, 403, 399), (409, 407, 417, 419), (415, 413, 418, 421), (411, 409, 419, 420), (405, 415, 421, 416), (413, 411, 420, 418), (417, 416, 421, 418, 420, 419), (427, 425, 436, 437), (433, 431, 439, 435), (425, 423, 434, 436), (429, 427, 437, 438), (431, 429, 438, 439), (436, 434, 435, 439, 438, 437), (456, 457, 459, 458), (458, 459, 463, 462), (462, 463, 461, 460), (460, 461, 457, 456), (458, 462, 460, 456), (463, 459, 457, 461)])
_uv = me_cube_002.uv_layers.new(name='UVMap')
_uv.uv.foreach_set('vector', [0.7916, 0.236, 0.7163, 0.2665, 0.7163, 0.4609, 0.7916, 0.4914, 0.73, 0.1858, 0.7164, 0.2661, 0.5697, 0.2661, 0.5562, 0.1858, 0.7919, 0.4914, 0.7165, 0.4609, 0.7165, 0.2665, 0.7919, 0.236, 0.5562, 0.186, 0.5697, 0.2663, 0.7164, 0.2663, 0.73, 0.186, 0.5697, 0.2661, 0.7164, 0.2661, 0.7164, 0.4611, 0.5697, 0.4611, 0.8832, 0.303, 0.9262, 0.332, 0.9262, 0.5078, 0.8832, 0.4902, 0.8832, 0.4902, 0.9262, 0.5078, 0.9262, 0.332, 0.8832, 0.303, 0.8826, 0.489, 0.8016, 0.489, 0.8016, 0.3041, 0.8826, 0.3041, 0.8637, 0.0684, 0.9121, 0.0684, 0.9851, 0.1138, 0.8637, 0.1138, 0.7782, 0.1138, 0.8055, 0.0684, 0.8637, 0.0684, 0.8637, 0.1138, 0.8639, 0.001636, 0.8639, 0.06751, 0.8056, 0.06751, 0.8056, 0.001636, 0.9943, 0.4273, 0.9943, 0.5207, 0.9437, 0.5207, 0.9437, 0.4273, 0.8637, 0.1138, 0.9851, 0.1138, 0.9121, 0.0684, 0.8637, 0.0684, 0.7782, 0.1538, 0.8637, 0.1538, 0.8637, 0.1138, 0.7782, 0.1138, 0.9437, 0.3965, 0.9943, 0.3965, 0.9943, 0.4273, 0.9437, 0.4273, 0.9988, 0.06751, 0.9125, 0.06751, 0.9125, 0.001636, 0.9988, 0.001636, 0.8637, 0.1138, 0.8637, 0.0684, 0.8055, 0.0684, 0.7782, 0.1138, 0.7523, 0.001636, 0.8056, 0.001636, 0.8056, 0.06751, 0.7523, 0.06751, 0.7122, 0.06751, 0.7122, 0.001636, 0.7523, 0.001636, 0.7523, 0.06751, 0.8639, 0.001636, 0.9125, 0.001636, 0.9125, 0.06751, 0.8639, 0.06751, 0.9437, 0.3307, 0.9943, 0.3307, 0.9943, 0.3965, 0.9437, 0.3965, 0.8637, 0.1538, 0.7782, 0.1538, 0.7782, 0.1138, 0.8637, 0.1138, 0.8637, 0.0684, 0.9121, 0.0684, 0.9851, 0.1138, 0.8637, 0.1138, 0.7782, 0.1138, 0.8055, 0.0684, 0.8637, 0.0684, 0.8637, 0.1138, 0.8639, 0.001636, 0.8639, 0.06751, 0.8056, 0.06751, 0.8056, 0.001636, 0.9943, 0.4273, 0.9943, 0.5207, 0.9437, 0.5207, 0.9437, 0.4273, 0.8637, 0.1138, 0.9851, 0.1138, 0.9121, 0.0684, 0.8637, 0.0684, 0.7782, 0.1538, 0.8637, 0.1538, 0.8637, 0.1138, 0.7782, 0.1138, 0.9437, 0.3965, 0.9943, 0.3965, 0.9943, 0.4273, 0.9437, 0.4273, 0.9988, 0.06751, 0.9125, 0.06751, 0.9125, 0.001636, 0.9988, 0.001636, 0.8637, 0.1138, 0.8637, 0.0684, 0.8055, 0.0684, 0.7782, 0.1138, 0.7523, 0.001636, 0.8056, 0.001636, 0.8056, 0.06751, 0.7523, 0.06751, 0.7122, 0.06751, 0.7122, 0.001636, 0.7523, 0.001636, 0.7523, 0.06751, 0.8639, 0.001636, 0.9125, 0.001636, 0.9125, 0.06751, 0.8639, 0.06751, 0.9437, 0.3307, 0.9943, 0.3307, 0.9943, 0.3965, 0.9437, 0.3965, 0.8637, 0.1538, 0.7782, 0.1538, 0.7782, 0.1138, 0.8637, 0.1138, 0.8637, 0.0684, 0.8637, 0.1138, 0.9851, 0.1138, 0.9121, 0.0684, 0.7782, 0.1138, 0.8637, 0.1138, 0.8637, 0.0684, 0.8055, 0.0684, 0.8639, 0.001636, 0.8056, 0.001636, 0.8056, 0.06751, 0.8639, 0.06751, 0.9943, 0.4273, 0.9437, 0.4273, 0.9437, 0.5207, 0.9943, 0.5207, 0.8637, 0.1138, 0.8637, 0.0684, 0.9121, 0.0684, 0.9851, 0.1138, 0.7782, 0.1538, 0.7782, 0.1138, 0.8637, 0.1138, 0.8637, 0.1538, 0.9437, 0.3965, 0.9437, 0.4273, 0.9943, 0.4273, 0.9943, 0.3965, 0.9988, 0.06751, 0.9988, 0.001636, 0.9125, 0.001636, 0.9125, 0.06751, 0.8637, 0.1138, 0.7782, 0.1138, 0.8055, 0.0684, 0.8637, 0.0684, 0.7523, 0.001636, 0.7523, 0.06751, 0.8056, 0.06751, 0.8056, 0.001636, 0.7122, 0.06751, 0.7523, 0.06751, 0.7523, 0.001636, 0.7122, 0.001636, 0.8639, 0.001636, 0.8639, 0.06751, 0.9125, 0.06751, 0.9125, 0.001636, 0.9437, 0.3307, 0.9437, 0.3965, 0.9943, 0.3965, 0.9943, 0.3307, 0.8637, 0.1538, 0.8637, 0.1138, 0.7782, 0.1138, 0.7782, 0.1538, 0.8637, 0.0684, 0.8637, 0.1138, 0.9851, 0.1138, 0.9121, 0.0684, 0.7782, 0.1138, 0.8637, 0.1138, 0.8637, 0.0684, 0.8055, 0.0684, 0.8639, 0.001636, 0.8056, 0.001636, 0.8056, 0.06751, 0.8639, 0.06751, 0.9943, 0.4273, 0.9437, 0.4273, 0.9437, 0.5207, 0.9943, 0.5207, 0.8637, 0.1138, 0.8637, 0.0684, 0.9121, 0.0684, 0.9851, 0.1138, 0.7782, 0.1538, 0.7782, 0.1138, 0.8637, 0.1138, 0.8637, 0.1538, 0.9437, 0.3965, 0.9437, 0.4273, 0.9943, 0.4273, 0.9943, 0.3965, 0.9988, 0.06751, 0.9988, 0.001636, 0.9125, 0.001636, 0.9125, 0.06751, 0.8637, 0.1138, 0.7782, 0.1138, 0.8055, 0.0684, 0.8637, 0.0684, 0.7523, 0.001636, 0.7523, 0.06751, 0.8056, 0.06751, 0.8056, 0.001636, 0.7122, 0.06751, 0.7523, 0.06751, 0.7523, 0.001636, 0.7122, 0.001636, 0.8639, 0.001636, 0.8639, 0.06751, 0.9125, 0.06751, 0.9125, 0.001636, 0.9437, 0.3307, 0.9437, 0.3965, 0.9943, 0.3965, 0.9943, 0.3307, 0.8637, 0.1538, 0.8637, 0.1138, 0.7782, 0.1138, 0.7782, 0.1538, 0.8637, 0.0684, 0.8637, 0.1138, 0.9851, 0.1138, 0.9121, 0.0684, 0.7782, 0.1138, 0.8637, 0.1138, 0.8637, 0.0684, 0.8055, 0.0684, 0.8639, 0.001636, 0.8056, 0.001636, 0.8056, 0.06751, 0.8639, 0.06751, 0.9943, 0.4273, 0.9437, 0.4273, 0.9437, 0.5207, 0.9943, 0.5207, 0.8637, 0.1138, 0.8637, 0.0684, 0.9121, 0.0684, 0.9851, 0.1138, 0.7782, 0.1538, 0.7782, 0.1138, 0.8637, 0.1138, 0.8637, 0.1538, 0.9437, 0.3965, 0.9437, 0.4273, 0.9943, 0.4273, 0.9943, 0.3965, 0.9988, 0.06751, 0.9988, 0.001636, 0.9125, 0.001636, 0.9125, 0.06751, 0.8637, 0.1138, 0.7782, 0.1138, 0.8055, 0.0684, 0.8637, 0.0684, 0.7523, 0.001636, 0.7523, 0.06751, 0.8056, 0.06751, 0.8056, 0.001636, 0.7122, 0.06751, 0.7523, 0.06751, 0.7523, 0.001636, 0.7122, 0.001636, 0.8639, 0.001636, 0.8639, 0.06751, 0.9125, 0.06751, 0.9125, 0.001636, 0.9437, 0.3307, 0.9437, 0.3965, 0.9943, 0.3965, 0.9943, 0.3307, 0.8637, 0.1538, 0.8637, 0.1138, 0.7782, 0.1138, 0.7782, 0.1538, 0.8637, 0.0684, 0.8637, 0.1138, 0.9851, 0.1138, 0.9121, 0.0684, 0.7782, 0.1138, 0.8637, 0.1138, 0.8637, 0.0684, 0.8055, 0.0684, 0.8639, 0.001636, 0.8056, 0.001636, 0.8056, 0.06751, 0.8639, 0.06751, 0.9943, 0.4273, 0.9437, 0.4273, 0.9437, 0.5207, 0.9943, 0.5207, 0.8637, 0.1138, 0.8637, 0.0684, 0.9121, 0.0684, 0.9851, 0.1138, 0.7782, 0.1538, 0.7782, 0.1138, 0.8637, 0.1138, 0.8637, 0.1538, 0.9437, 0.3965, 0.9437, 0.4273, 0.9943, 0.4273, 0.9943, 0.3965, 0.9988, 0.06751, 0.9988, 0.001636, 0.9125, 0.001636, 0.9125, 0.06751, 0.8637, 0.1138, 0.7782, 0.1138, 0.8055, 0.0684, 0.8637, 0.0684, 0.7523, 0.001636, 0.7523, 0.06751, 0.8056, 0.06751, 0.8056, 0.001636, 0.7122, 0.06751, 0.7523, 0.06751, 0.7523, 0.001636, 0.7122, 0.001636, 0.8639, 0.001636, 0.8639, 0.06751, 0.9125, 0.06751, 0.9125, 0.001636, 0.9437, 0.3307, 0.9437, 0.3965, 0.9943, 0.3965, 0.9943, 0.3307, 0.8637, 0.1538, 0.8637, 0.1138, 0.7782, 0.1138, 0.7782, 0.1538, 0.8637, 0.0684, 0.9121, 0.0684, 0.9851, 0.1138, 0.8637, 0.1138, 0.7782, 0.1138, 0.8055, 0.0684, 0.8637, 0.0684, 0.8637, 0.1138, 0.8639, 0.001636, 0.8639, 0.06751, 0.8056, 0.06751, 0.8056, 0.001636, 0.9943, 0.4273, 0.9943, 0.5207, 0.9437, 0.5207, 0.9437, 0.4273, 0.8637, 0.1138, 0.9851, 0.1138, 0.9121, 0.0684, 0.8637, 0.0684, 0.7782, 0.1538, 0.8637, 0.1538, 0.8637, 0.1138, 0.7782, 0.1138, 0.9437, 0.3965, 0.9943, 0.3965, 0.9943, 0.4273, 0.9437, 0.4273, 0.9988, 0.06751, 0.9125, 0.06751, 0.9125, 0.001636, 0.9988, 0.001636, 0.8637, 0.1138, 0.8637, 0.0684, 0.8055, 0.0684, 0.7782, 0.1138, 0.7523, 0.001636, 0.8056, 0.001636, 0.8056, 0.06751, 0.7523, 0.06751, 0.7122, 0.06751, 0.7122, 0.001636, 0.7523, 0.001636, 0.7523, 0.06751, 0.8639, 0.001636, 0.9125, 0.001636, 0.9125, 0.06751, 0.8639, 0.06751, 0.9437, 0.3307, 0.9943, 0.3307, 0.9943, 0.3965, 0.9437, 0.3965, 0.8637, 0.1538, 0.7782, 0.1538, 0.7782, 0.1138, 0.8637, 0.1138, 0.8637, 0.0684, 0.9121, 0.0684, 0.9851, 0.1138, 0.8637, 0.1138, 0.7782, 0.1138, 0.8055, 0.0684, 0.8637, 0.0684, 0.8637, 0.1138, 0.8639, 0.001636, 0.8639, 0.06751, 0.8056, 0.06751, 0.8056, 0.001636, 0.9943, 0.4273, 0.9943, 0.5207, 0.9437, 0.5207, 0.9437, 0.4273, 0.8637, 0.1138, 0.9851, 0.1138, 0.9121, 0.0684, 0.8637, 0.0684, 0.7782, 0.1538, 0.8637, 0.1538, 0.8637, 0.1138, 0.7782, 0.1138, 0.9437, 0.3965, 0.9943, 0.3965, 0.9943, 0.4273, 0.9437, 0.4273, 0.9988, 0.06751, 0.9125, 0.06751, 0.9125, 0.001636, 0.9988, 0.001636, 0.8637, 0.1138, 0.8637, 0.0684, 0.8055, 0.0684, 0.7782, 0.1138, 0.7523, 0.001636, 0.8056, 0.001636, 0.8056, 0.06751, 0.7523, 0.06751, 0.7122, 0.06751, 0.7122, 0.001636, 0.7523, 0.001636, 0.7523, 0.06751, 0.8639, 0.001636, 0.9125, 0.001636, 0.9125, 0.06751, 0.8639, 0.06751, 0.9437, 0.3307, 0.9943, 0.3307, 0.9943, 0.3965, 0.9437, 0.3965, 0.8637, 0.1538, 0.7782, 0.1538, 0.7782, 0.1138, 0.8637, 0.1138, 0.1078, 0.9999, 0.001226, 0.9999, 0.001226, 0.7891, 0.1078, 0.9999, 0.001226, 0.7891, 0.1078, 0.7891, 0.1117, 0.7897, 0.1117, 0.6944, 3.4e-05, 0.6944, 0.1117, 0.7897, 3.4e-05, 0.6944, 3.4e-05, 0.7897, 0.1133, 0.9974, 0.001711, 0.9974, 0.001711, 0.9397, 0.1133, 0.9974, 0.001711, 0.9397, 0.1133, 0.9397, 0.1133, 0.9397, 0.001711, 0.9397, 0.001712, 0.8629, 0.1133, 0.9397, 0.001712, 0.8629, 0.1133, 0.8629, 0.1117, 0.7897, 3.4e-05, 0.7897, 3.4e-05, 0.6944, 0.1117, 0.7897, 3.4e-05, 0.6944, 0.1117, 0.6944, 0.1117, 0.6712, 0.1117, 0.6944, 3.4e-05, 0.6944, 0.1117, 0.6712, 3.4e-05, 0.6944, 3.4e-05, 0.6712, 0.1117, 0.1926, 0.1117, 0.3424, 3.4e-05, 0.3424, 0.1117, 0.1926, 3.4e-05, 0.3424, 3.4e-05, 0.1926, 0.1133, 0.9397, 0.1133, 0.8629, 0.001712, 0.8629, 0.1133, 0.9397, 0.001712, 0.8629, 0.001711, 0.9397, 0.1117, 0.1926, 3.4e-05, 0.1926, 3.3e-05, 3.3e-05, 0.1117, 0.1926, 3.3e-05, 3.3e-05, 0.1117, 3.3e-05, 0.1117, 0.3424, 0.1117, 0.4001, 3.4e-05, 0.4001, 0.1117, 0.3424, 3.4e-05, 0.4001, 3.4e-05, 0.3424, 0.1133, 0.9974, 0.1133, 0.9397, 0.001711, 0.9397, 0.1133, 0.9974, 0.001711, 0.9397, 0.001711, 0.9974, 0.1117, 0.4001, 3.4e-05, 0.4769, 3.4e-05, 0.4001, 0.7686, 0.1894, 0.8792, 0.2031, 0.8763, 0.2176, 0.7622, 0.222, 0.1117, 0.6712, 3.4e-05, 0.6712, 3.4e-05, 0.648, 0.1117, 0.6712, 3.4e-05, 0.648, 0.1117, 0.648, 0.7866, 0.693, 0.7517, 0.693, 0.7517, 0.5659, 0.7866, 0.693, 0.7517, 0.5659, 0.7866, 0.5578, 0.8379, 0.5052, 0.8174, 0.5559, 0.7858, 0.555, 0.8379, 0.5052, 0.7858, 0.555, 0.7959, 0.504, 0.9967, 0.3238, 0.9312, 0.3266, 0.8879, 0.1981, 0.9967, 0.3238, 0.8879, 0.1981, 0.9973, 0.1151, 0.9959, 0.5348, 0.9072, 0.5924, 0.8174, 0.5559, 0.9959, 0.5348, 0.8174, 0.5559, 0.8379, 0.5052, 0.7408, 0.5129, 0.7442, 0.5616, 0.7063, 0.5785, 0.7408, 0.5129, 0.7063, 0.5785, 0.6904, 0.5352, 0.938, 0.693, 0.7866, 0.693, 0.7866, 0.8282, 0.938, 0.693, 0.7866, 0.8282, 0.8929, 0.8021, 0.7866, 0.693, 0.7517, 0.693, 0.7517, 0.8201, 0.7866, 0.693, 0.7517, 0.8201, 0.7866, 0.8282, 0.7517, 0.693, 0.7098, 0.693, 0.7098, 0.7978, 0.7517, 0.693, 0.7098, 0.7978, 0.7517, 0.8201, 0.7098, 0.693, 0.6794, 0.693, 0.6794, 0.7621, 0.7098, 0.693, 0.6794, 0.7621, 0.7098, 0.7978, 0.6794, 0.693, 0.6615, 0.693, 0.6615, 0.7058, 0.6794, 0.693, 0.6615, 0.7058, 0.6794, 0.7621, 0.6361, 0.5785, 0.6654, 0.611, 0.6581, 0.6196, 0.6361, 0.5785, 0.6581, 0.6196, 0.6251, 0.5912, 0.7959, 0.504, 0.7858, 0.555, 0.7442, 0.5616, 0.7959, 0.504, 0.7442, 0.5616, 0.7408, 0.5129, 0.6904, 0.5352, 0.7063, 0.5785, 0.6654, 0.611, 0.6904, 0.5352, 0.6654, 0.611, 0.6361, 0.5785, 0.7985, 0.888, 0.7564, 0.88, 0.7575, 0.8269, 0.7985, 0.888, 0.7575, 0.8269, 0.7892, 0.833, 0.9985, 0.7541, 0.9072, 0.8642, 0.8941, 0.8038, 0.9985, 0.7541, 0.8941, 0.8038, 0.9509, 0.7343, 0.9072, 0.8642, 0.7985, 0.888, 0.7892, 0.833, 0.9072, 0.8642, 0.7892, 0.833, 0.8941, 0.8038, 0.7033, 0.8589, 0.6835, 0.7859, 0.7176, 0.8111, 0.938, 0.693, 0.8988, 0.6017, 0.7866, 0.5578, 0.938, 0.693, 0.7866, 0.5578, 0.7866, 0.693, 0.7866, 0.693, 0.7866, 0.5578, 0.7517, 0.5659, 0.7866, 0.693, 0.7517, 0.5659, 0.7517, 0.693, 0.7517, 0.693, 0.7517, 0.5659, 0.7098, 0.5882, 0.7517, 0.693, 0.7098, 0.5882, 0.7098, 0.693, 0.7098, 0.693, 0.7098, 0.5882, 0.6794, 0.6239, 0.7098, 0.693, 0.6794, 0.6239, 0.6794, 0.693, 0.6794, 0.693, 0.6794, 0.6239, 0.6615, 0.6802, 0.6794, 0.693, 0.6615, 0.6802, 0.6615, 0.693, 0.6135, 0.7704, 0.6054, 0.7552, 0.6445, 0.7343, 0.6135, 0.7704, 0.6445, 0.7343, 0.65, 0.7444, 0.7564, 0.88, 0.7033, 0.8589, 0.7176, 0.8111, 0.7564, 0.88, 0.7176, 0.8111, 0.7575, 0.8269, 0.938, 0.693, 0.7866, 0.693, 0.7866, 0.5578, 0.938, 0.693, 0.7866, 0.5578, 0.8988, 0.6017, 0.7033, 0.8589, 0.7176, 0.8111, 0.6835, 0.7859, 0.7033, 0.8589, 0.6835, 0.7859, 0.6581, 0.8255, 0.9072, 0.8642, 0.8941, 0.8038, 0.7892, 0.833, 0.9072, 0.8642, 0.7892, 0.833, 0.7985, 0.888, 0.9985, 0.7541, 0.9509, 0.7343, 0.8941, 0.8038, 0.9985, 0.7541, 0.8941, 0.8038, 0.9072, 0.8642, 0.7985, 0.888, 0.7892, 0.833, 0.7575, 0.8269, 0.7985, 0.888, 0.7575, 0.8269, 0.7564, 0.88, 0.6904, 0.5352, 0.6361, 0.5785, 0.6654, 0.611, 0.6904, 0.5352, 0.6654, 0.611, 0.7063, 0.5785, 0.7959, 0.504, 0.7408, 0.5129, 0.7442, 0.5616, 0.7959, 0.504, 0.7442, 0.5616, 0.7858, 0.555, 0.6361, 0.5785, 0.6251, 0.5912, 0.6581, 0.6196, 0.6361, 0.5785, 0.6581, 0.6196, 0.6654, 0.611, 0.6794, 0.693, 0.6794, 0.7621, 0.6615, 0.7058, 0.6794, 0.693, 0.6615, 0.7058, 0.6615, 0.693, 0.7098, 0.693, 0.7098, 0.7978, 0.6794, 0.7621, 0.7098, 0.693, 0.6794, 0.7621, 0.6794, 0.693, 0.7517, 0.693, 0.7517, 0.8201, 0.7098, 0.7978, 0.7517, 0.693, 0.7098, 0.7978, 0.7098, 0.693, 0.7866, 0.693, 0.7866, 0.8282, 0.7517, 0.8201, 0.7866, 0.693, 0.7517, 0.8201, 0.7517, 0.693, 0.938, 0.693, 0.8929, 0.8021, 0.7866, 0.8282, 0.938, 0.693, 0.7866, 0.8282, 0.7866, 0.693, 0.7408, 0.5129, 0.6904, 0.5352, 0.7063, 0.5785, 0.7408, 0.5129, 0.7063, 0.5785, 0.7442, 0.5616, 0.9959, 0.5348, 0.8379, 0.5052, 0.8174, 0.5559, 0.9959, 0.5348, 0.8174, 0.5559, 0.9072, 0.5924, 0.1078, 0.9999, 0.1078, 0.7891, 0.001226, 0.7891, 0.1078, 0.9999, 0.001226, 0.7891, 0.001226, 0.9999, 0.8379, 0.5052, 0.7959, 0.504, 0.7858, 0.555, 0.8379, 0.5052, 0.7858, 0.555, 0.8174, 0.5559, 0.9967, 0.3238, 0.9973, 0.1151, 0.8879, 0.1981, 0.9967, 0.3238, 0.8879, 0.1981, 0.9312, 0.3266, 0.9959, 0.5348, 0.8379, 0.5052, 0.8174, 0.5559, 0.9959, 0.5348, 0.8174, 0.5559, 0.9072, 0.5924, 0.7408, 0.5129, 0.6904, 0.5352, 0.7063, 0.5785, 0.7408, 0.5129, 0.7063, 0.5785, 0.7442, 0.5616, 0.938, 0.6933, 0.8929, 0.8023, 0.7866, 0.8284, 0.938, 0.6933, 0.7866, 0.8284, 0.7866, 0.6933, 0.7866, 0.6933, 0.7866, 0.8284, 0.7517, 0.8204, 0.7866, 0.6933, 0.7517, 0.8204, 0.7517, 0.6933, 0.7517, 0.6933, 0.7517, 0.8204, 0.7098, 0.7981, 0.7517, 0.6933, 0.7098, 0.7981, 0.7098, 0.6933, 0.7098, 0.6933, 0.7098, 0.7981, 0.6794, 0.7623, 0.7098, 0.6933, 0.6794, 0.7623, 0.6794, 0.6933, 0.6794, 0.6933, 0.6794, 0.7623, 0.6615, 0.7061, 0.6794, 0.6933, 0.6615, 0.7061, 0.6615, 0.6933, 0.6361, 0.5785, 0.6251, 0.5912, 0.6581, 0.6196, 0.6361, 0.5785, 0.6581, 0.6196, 0.6654, 0.611, 0.7959, 0.504, 0.7408, 0.5129, 0.7442, 0.5616, 0.7959, 0.504, 0.7442, 0.5616, 0.7858, 0.555, 0.6904, 0.5352, 0.6361, 0.5785, 0.6654, 0.611, 0.6904, 0.5352, 0.6654, 0.611, 0.7063, 0.5785, 0.7985, 0.888, 0.7892, 0.833, 0.7575, 0.8269, 0.7985, 0.888, 0.7575, 0.8269, 0.7564, 0.88, 0.9985, 0.7541, 0.9509, 0.7343, 0.8941, 0.8038, 0.9985, 0.7541, 0.8941, 0.8038, 0.9072, 0.8642, 0.9072, 0.8642, 0.8941, 0.8038, 0.7892, 0.833, 0.9072, 0.8642, 0.7892, 0.833, 0.7985, 0.888, 0.938, 0.6933, 0.7866, 0.6932, 0.7866, 0.5581, 0.938, 0.6933, 0.7866, 0.5581, 0.8988, 0.602, 0.7866, 0.6932, 0.7517, 0.6932, 0.7517, 0.5661, 0.7866, 0.6932, 0.7517, 0.5661, 0.7866, 0.5581, 0.7517, 0.6932, 0.7098, 0.6932, 0.7098, 0.5885, 0.7517, 0.6932, 0.7098, 0.5885, 0.7517, 0.5661, 0.7098, 0.6932, 0.6794, 0.6932, 0.6794, 0.6242, 0.7098, 0.6932, 0.6794, 0.6242, 0.7098, 0.5885, 0.6794, 0.6932, 0.6615, 0.6932, 0.6615, 0.6805, 0.6794, 0.6932, 0.6615, 0.6805, 0.6794, 0.6242, 0.6135, 0.7704, 0.65, 0.7444, 0.6445, 0.7343, 0.6135, 0.7704, 0.6445, 0.7343, 0.6054, 0.7552, 0.7564, 0.88, 0.7575, 0.8269, 0.7176, 0.8111, 0.9967, 0.3238, 0.9973, 0.1151, 0.8879, 0.1981, 0.9967, 0.3238, 0.8879, 0.1981, 0.9312, 0.3266, 0.8379, 0.5052, 0.7959, 0.504, 0.7858, 0.555, 0.8379, 0.5052, 0.7858, 0.555, 0.8174, 0.5559, 0.1117, 0.6712, 0.1117, 0.648, 3.4e-05, 0.648, 0.1117, 0.6712, 3.4e-05, 0.648, 3.4e-05, 0.6712, 0.8603, 0.1932, 0.8197, 0.1932, 0.8198, 0.1657, 0.8603, 0.1657, 0.858, 0.1583, 0.8938, 0.188, 0.9741, 0.1306, 0.9581, 0.1174, 0.1117, 0.5526, 3.4e-05, 0.5526, 3.4e-05, 0.648, 0.1117, 0.5526, 3.4e-05, 0.648, 0.1117, 0.648, 0.1117, 0.4001, 3.4e-05, 0.4001, 3.4e-05, 0.4769, 0.1117, 0.4001, 3.4e-05, 0.4769, 0.1117, 0.4769, 0.1117, 0.3424, 3.4e-05, 0.3424, 3.4e-05, 0.4001, 0.1117, 0.3424, 3.4e-05, 0.4001, 0.1117, 0.4001, 0.1117, 0.1926, 0.1117, 3.3e-05, 3.3e-05, 3.3e-05, 0.1117, 0.1926, 3.3e-05, 3.3e-05, 3.4e-05, 0.1926, 0.1117, 0.1926, 3.4e-05, 0.1926, 3.4e-05, 0.3424, 0.1117, 0.1926, 3.4e-05, 0.3424, 0.1117, 0.3424, 0.1117, 0.6712, 3.4e-05, 0.6712, 3.4e-05, 0.6944, 0.1117, 0.6712, 3.4e-05, 0.6944, 0.1117, 0.6944, 0.7517, 0.693, 0.7098, 0.5882, 0.7517, 0.5659, 0.7517, 0.693, 0.7098, 0.693, 0.7098, 0.5882, 0.7098, 0.693, 0.6794, 0.6239, 0.7098, 0.5882, 0.7098, 0.693, 0.6794, 0.693, 0.6794, 0.6239, 0.6794, 0.693, 0.6615, 0.6802, 0.6794, 0.6239, 0.6794, 0.693, 0.6615, 0.693, 0.6615, 0.6802, 0.6135, 0.7704, 0.6445, 0.7343, 0.6054, 0.7552, 0.6135, 0.7704, 0.65, 0.7444, 0.6445, 0.7343, 0.7564, 0.88, 0.7176, 0.8111, 0.7033, 0.8589, 0.7564, 0.88, 0.7575, 0.8269, 0.7176, 0.8111, 0.6581, 0.8255, 0.65, 0.7444, 0.6135, 0.7704, 0.6581, 0.8255, 0.6835, 0.7859, 0.65, 0.7444, 0.8379, 0.5052, 0.7858, 0.555, 0.7959, 0.504, 0.8379, 0.5052, 0.8174, 0.5559, 0.7858, 0.555, 0.9967, 0.3238, 0.8879, 0.1981, 0.9973, 0.1151, 0.9967, 0.3238, 0.9312, 0.3266, 0.8879, 0.1981, 0.9959, 0.5348, 0.8174, 0.5559, 0.8379, 0.5052, 0.9959, 0.5348, 0.9072, 0.5924, 0.8174, 0.5559, 0.7408, 0.5129, 0.7063, 0.5785, 0.6904, 0.5352, 0.7408, 0.5129, 0.7442, 0.5616, 0.7063, 0.5785, 0.938, 0.6933, 0.7866, 0.8284, 0.8929, 0.8023, 0.938, 0.6933, 0.7866, 0.6933, 0.7866, 0.8284, 0.7866, 0.6933, 0.7517, 0.8204, 0.7866, 0.8284, 0.7866, 0.6933, 0.7517, 0.6933, 0.7517, 0.8204, 0.7517, 0.6933, 0.7098, 0.7981, 0.7517, 0.8204, 0.7517, 0.6933, 0.7098, 0.6933, 0.7098, 0.7981, 0.7098, 0.6933, 0.6794, 0.7623, 0.7098, 0.7981, 0.7098, 0.6933, 0.6794, 0.6933, 0.6794, 0.7623, 0.6794, 0.6933, 0.6615, 0.7061, 0.6794, 0.7623, 0.6794, 0.6933, 0.6615, 0.6933, 0.6615, 0.7061, 0.6361, 0.5785, 0.6581, 0.6196, 0.6251, 0.5912, 0.6361, 0.5785, 0.6654, 0.611, 0.6581, 0.6196, 0.7959, 0.504, 0.7442, 0.5616, 0.7408, 0.5129, 0.7959, 0.504, 0.7858, 0.555, 0.7442, 0.5616, 0.6904, 0.5352, 0.6654, 0.611, 0.6361, 0.5785, 0.6904, 0.5352, 0.7063, 0.5785, 0.6654, 0.611, 0.7985, 0.888, 0.7575, 0.8269, 0.7892, 0.833, 0.7985, 0.888, 0.7564, 0.88, 0.7575, 0.8269, 0.9985, 0.7541, 0.8941, 0.8038, 0.9509, 0.7343, 0.9985, 0.7541, 0.9072, 0.8642, 0.8941, 0.8038, 0.9072, 0.8642, 0.7892, 0.833, 0.8941, 0.8038, 0.9072, 0.8642, 0.7985, 0.888, 0.7892, 0.833, 0.7033, 0.8589, 0.6835, 0.7859, 0.7176, 0.8111, 0.7033, 0.8589, 0.6581, 0.8255, 0.6835, 0.7859, 0.938, 0.6933, 0.7866, 0.5581, 0.7866, 0.6932, 0.938, 0.6933, 0.8988, 0.602, 0.7866, 0.5581, 0.7866, 0.6932, 0.7517, 0.5661, 0.7517, 0.6932, 0.7866, 0.6932, 0.7866, 0.5581, 0.7517, 0.5661, 0.7517, 0.6932, 0.7098, 0.5885, 0.7098, 0.6932, 0.7517, 0.6932, 0.7517, 0.5661, 0.7098, 0.5885, 0.7098, 0.6932, 0.6794, 0.6242, 0.6794, 0.6932, 0.7098, 0.6932, 0.7098, 0.5885, 0.6794, 0.6242, 0.6794, 0.6932, 0.6615, 0.6805, 0.6615, 0.6932, 0.6794, 0.6932, 0.6794, 0.6242, 0.6615, 0.6805, 0.6135, 0.7704, 0.6445, 0.7343, 0.65, 0.7444, 0.6135, 0.7704, 0.6054, 0.7552, 0.6445, 0.7343, 0.7564, 0.88, 0.7176, 0.8111, 0.7575, 0.8269, 0.7564, 0.88, 0.7033, 0.8589, 0.7176, 0.8111, 0.6581, 0.8255, 0.65, 0.7444, 0.6835, 0.7859, 0.6581, 0.8255, 0.6135, 0.7704, 0.65, 0.7444, 0.9864, 0.9839, 0.9759, 0.9839, 0.9759, 0.9734, 0.9864, 0.9734, 0.9759, 0.9734, 0.9864, 0.9734, 0.9864, 0.9839, 0.9759, 0.9839, 0.9864, 0.9839, 0.9759, 0.9839, 0.9759, 0.9734, 0.9864, 0.9734, 0.9759, 0.9734, 0.9864, 0.9734, 0.9864, 0.9839, 0.9759, 0.9839, 0.8935, 0.1879, 0.8587, 0.1587, 0.9584, 0.1176, 0.9739, 0.1306, 0.7632, 0.2219, 0.7682, 0.1899, 0.8788, 0.203, 0.8765, 0.2174, 0.7686, 0.1894, 0.7622, 0.222, 0.8763, 0.2176, 0.8792, 0.2031, 0.858, 0.1583, 0.9581, 0.1174, 0.9741, 0.1306, 0.8938, 0.188, 0.8603, 0.1932, 0.8603, 0.1657, 0.8198, 0.1657, 0.8197, 0.1932, 0.6125, 0.8887, 0.793, 0.8887, 0.793, 0.9789, 0.6125, 0.9789, 0.6125, 0.9789, 0.793, 0.9789, 0.793, 0.8887, 0.6125, 0.8887, 0.6125, 0.8887, 0.793, 0.8887, 0.793, 0.9789, 0.6125, 0.9789, 0.6125, 0.9789, 0.793, 0.9789, 0.793, 0.8887, 0.6125, 0.8887, 0.6125, 0.8887, 0.793, 0.8887, 0.793, 0.9789, 0.6125, 0.9789, 0.6125, 0.8887, 0.793, 0.8887, 0.793, 0.9789, 0.6125, 0.9789, 0.8341, 0.9671, 0.8341, 0.9013, 0.8911, 0.8684, 0.9481, 0.9013, 0.9481, 0.9671, 0.8911, 1.0, 0.6125, 0.8887, 0.793, 0.8887, 0.793, 0.9789, 0.6125, 0.9789, 0.6125, 0.9789, 0.793, 0.9789, 0.793, 0.8887, 0.6125, 0.8887, 0.6125, 0.8887, 0.793, 0.8887, 0.793, 0.9789, 0.6125, 0.9789, 0.6125, 0.9789, 0.793, 0.9789, 0.793, 0.8887, 0.6125, 0.8887, 0.6125, 0.8887, 0.793, 0.8887, 0.793, 0.9789, 0.6125, 0.9789, 0.6125, 0.8887, 0.793, 0.8887, 0.793, 0.9789, 0.6125, 0.9789, 0.8341, 0.9671, 0.8341, 0.9013, 0.8911, 0.8684, 0.9481, 0.9013, 0.9481, 0.9671, 0.8911, 1.0, 0.793, 0.9789, 0.793, 0.8887, 0.834, 0.9007, 0.834, 0.9669, 0.6125, 0.8887, 0.6125, 0.9789, 0.793, 0.9789, 0.793, 0.8887, 0.6125, 0.9789, 0.6125, 0.8887, 0.793, 0.8887, 0.793, 0.9789, 0.6125, 0.8887, 0.6125, 0.9789, 0.793, 0.9789, 0.793, 0.8887, 0.6125, 0.8887, 0.6125, 0.9789, 0.793, 0.9789, 0.793, 0.8887, 0.793, 0.9789, 0.834, 0.9669, 0.834, 0.9007, 0.793, 0.8887, 0.6125, 0.8887, 0.6125, 0.9789, 0.793, 0.9789, 0.793, 0.8887, 0.6125, 0.9789, 0.6125, 0.8887, 0.793, 0.8887, 0.793, 0.9789, 0.8341, 0.9671, 0.8911, 1.0, 0.9481, 0.9671, 0.9481, 0.9013, 0.8911, 0.8684, 0.8341, 0.9013, 0.6125, 0.8887, 0.6125, 0.9789, 0.793, 0.9789, 0.793, 0.8887, 0.6125, 0.9789, 0.6125, 0.8887, 0.793, 0.8887, 0.793, 0.9789, 0.6125, 0.8887, 0.6125, 0.9789, 0.793, 0.9789, 0.793, 0.8887, 0.6125, 0.8887, 0.6125, 0.9789, 0.793, 0.9789, 0.793, 0.8887, 0.6125, 0.8887, 0.6125, 0.9789, 0.793, 0.9789, 0.793, 0.8887, 0.6125, 0.9789, 0.6125, 0.8887, 0.793, 0.8887, 0.793, 0.9789, 0.793, 0.9789, 0.834, 0.9669, 0.834, 0.9007, 0.793, 0.8887, 0.6125, 0.8887, 0.6125, 0.9789, 0.793, 0.9789, 0.793, 0.8887, 0.6125, 0.9789, 0.6125, 0.8887, 0.793, 0.8887, 0.793, 0.9789, 0.6125, 0.8887, 0.6125, 0.9789, 0.793, 0.9789, 0.793, 0.8887, 0.6125, 0.9789, 0.6125, 0.8887, 0.793, 0.8887, 0.793, 0.9789, 0.6125, 0.8887, 0.6125, 0.9789, 0.793, 0.9789, 0.793, 0.8887, 0.6125, 0.8887, 0.6125, 0.9789, 0.793, 0.9789, 0.793, 0.8887, 0.8341, 0.9671, 0.8911, 1.0, 0.9481, 0.9671, 0.9481, 0.9013, 0.8911, 0.8684, 0.8341, 0.9013, 0.793, 0.9789, 0.834, 0.9669, 0.834, 0.9007, 0.793, 0.8887, 0.793, 0.9789, 0.834, 0.9669, 0.834, 0.9007, 0.793, 0.8887, 0.6125, 0.8887, 0.6125, 0.9789, 0.793, 0.9789, 0.793, 0.8887, 0.6125, 0.9789, 0.6125, 0.8887, 0.793, 0.8887, 0.793, 0.9789, 0.6125, 0.8887, 0.6125, 0.9789, 0.793, 0.9789, 0.793, 0.8887, 0.6125, 0.9789, 0.6125, 0.8887, 0.793, 0.8887, 0.793, 0.9789, 0.6125, 0.8887, 0.6125, 0.9789, 0.793, 0.9789, 0.793, 0.8887, 0.6125, 0.8887, 0.6125, 0.9789, 0.793, 0.9789, 0.793, 0.8887, 0.8341, 0.9671, 0.8911, 1.0, 0.9481, 0.9671, 0.9481, 0.9013, 0.8911, 0.8684, 0.8341, 0.9013, 0.6125, 0.8887, 0.793, 0.8887, 0.793, 0.9789, 0.6125, 0.9789, 0.6125, 0.9789, 0.793, 0.9789, 0.793, 0.8887, 0.6125, 0.8887, 0.6125, 0.8887, 0.793, 0.8887, 0.793, 0.9789, 0.6125, 0.9789, 0.6125, 0.8887, 0.793, 0.8887, 0.793, 0.9789, 0.6125, 0.9789, 0.6125, 0.8887, 0.793, 0.8887, 0.793, 0.9789, 0.6125, 0.9789, 0.6125, 0.9789, 0.793, 0.9789, 0.793, 0.8887, 0.6125, 0.8887, 0.8341, 0.9671, 0.8341, 0.9013, 0.8911, 0.8684, 0.9481, 0.9013, 0.9481, 0.9671, 0.8911, 1.0, 0.793, 0.9789, 0.793, 0.8887, 0.834, 0.9007, 0.834, 0.9669, 0.6125, 0.8887, 0.793, 0.8887, 0.793, 0.9789, 0.6125, 0.9789, 0.6125, 0.9789, 0.793, 0.9789, 0.793, 0.8887, 0.6125, 0.8887, 0.6125, 0.8887, 0.793, 0.8887, 0.793, 0.9789, 0.6125, 0.9789, 0.6125, 0.8887, 0.793, 0.8887, 0.793, 0.9789, 0.6125, 0.9789, 0.6125, 0.8887, 0.793, 0.8887, 0.793, 0.9789, 0.6125, 0.9789, 0.6125, 0.9789, 0.793, 0.9789, 0.793, 0.8887, 0.6125, 0.8887, 0.8341, 0.9671, 0.8341, 0.9013, 0.8911, 0.8684, 0.9481, 0.9013, 0.9481, 0.9671, 0.8911, 1.0, 0.793, 0.9789, 0.793, 0.8887, 0.834, 0.9007, 0.834, 0.9669, 0.1193, 0.8985, 0.1193, 0.3445, 0.3873, 0.3445, 0.3873, 0.8985, 0.3873, 0.8993, 0.121, 0.8993, 0.121, 0.3494, 0.3873, 0.3494, 0.4877, 0.3478, 0.3878, 0.3478, 0.3878, 0.8952, 0.4877, 0.8952, 0.3873, 0.3494, 0.121, 0.3494, 0.1626, 0.2496, 0.3457, 0.2496, 0.4877, 0.8952, 0.3878, 0.8952, 0.3878, 0.3478, 0.4877, 0.3478, 0.3873, 0.8993, 0.3987, 0.999, 0.1096, 0.999, 0.121, 0.8993, 0.3457, 0.1949, 0.3457, 0.2496, 0.1626, 0.2496, 0.1626, 0.1949, 0.3878, 0.8952, 0.4877, 0.8952, 0.482, 0.9982, 0.4276, 0.9952, 0.4877, 0.8952, 0.3878, 0.8952, 0.4276, 0.9952, 0.482, 0.9982, 0.3873, 0.3445, 0.1193, 0.3445, 0.1684, 0.2548, 0.3382, 0.2548, 0.1117, 0.4001, 0.1117, 0.4769, 3.4e-05, 0.4769, 0.1117, 0.5526, 0.1117, 0.648, 3.4e-05, 0.648, 0.1117, 0.5526, 3.4e-05, 0.648, 3.4e-05, 0.5526, 0.7632, 0.2219, 0.8765, 0.2174, 0.8788, 0.203, 0.7682, 0.1899, 0.7033, 0.8589, 0.6581, 0.8255, 0.6835, 0.7859, 0.6581, 0.8255, 0.6135, 0.7704, 0.65, 0.7444, 0.6581, 0.8255, 0.65, 0.7444, 0.6835, 0.7859, 0.7033, 0.8589, 0.7176, 0.8111, 0.6835, 0.7859, 0.7033, 0.8589, 0.6835, 0.7859, 0.6581, 0.8255, 0.7564, 0.88, 0.7176, 0.8111, 0.7033, 0.8589, 0.6581, 0.8255, 0.6835, 0.7859, 0.65, 0.7444, 0.6581, 0.8255, 0.65, 0.7444, 0.6135, 0.7704, 0.8935, 0.1879, 0.9739, 0.1306, 0.9584, 0.1176, 0.8587, 0.1587, 0.793, 0.9789, 0.793, 0.8887, 0.834, 0.9007, 0.834, 0.9669, 0.793, 0.9789, 0.793, 0.8887, 0.834, 0.9007, 0.834, 0.9669, 0.793, 0.9789, 0.793, 0.8887, 0.834, 0.9007, 0.834, 0.9669, 0.793, 0.9789, 0.793, 0.8887, 0.834, 0.9007, 0.834, 0.9669, 0.793, 0.9789, 0.793, 0.8887, 0.834, 0.9007, 0.834, 0.9669, 0.793, 0.9789, 0.793, 0.8887, 0.834, 0.9007, 0.834, 0.9669, 0.8341, 0.9669, 0.8341, 0.9012, 0.891, 0.8684, 0.9479, 0.9012, 0.9479, 0.9669, 0.891, 0.9998, 0.793, 0.9789, 0.793, 0.8887, 0.834, 0.9007, 0.834, 0.9669, 0.793, 0.9789, 0.793, 0.8887, 0.834, 0.9007, 0.834, 0.9669, 0.793, 0.9789, 0.793, 0.8887, 0.834, 0.9007, 0.834, 0.9669, 0.793, 0.9789, 0.793, 0.8887, 0.834, 0.9007, 0.834, 0.9669, 0.793, 0.9789, 0.793, 0.8887, 0.834, 0.9007, 0.834, 0.9669, 0.8341, 0.9669, 0.8341, 0.9012, 0.891, 0.8684, 0.9479, 0.9012, 0.9479, 0.9669, 0.891, 0.9998, 0.793, 0.9789, 0.834, 0.9669, 0.834, 0.9007, 0.793, 0.8887, 0.793, 0.9789, 0.834, 0.9669, 0.834, 0.9007, 0.793, 0.8887, 0.793, 0.9789, 0.834, 0.9669, 0.834, 0.9007, 0.793, 0.8887, 0.793, 0.9789, 0.834, 0.9669, 0.834, 0.9007, 0.793, 0.8887, 0.793, 0.9789, 0.834, 0.9669, 0.834, 0.9007, 0.793, 0.8887, 0.8341, 0.9669, 0.891, 0.9998, 0.9479, 0.9669, 0.9479, 0.9012, 0.891, 0.8684, 0.8341, 0.9012, 0.793, 0.9789, 0.834, 0.9669, 0.834, 0.9007, 0.793, 0.8887, 0.793, 0.9789, 0.834, 0.9669, 0.834, 0.9007, 0.793, 0.8887, 0.793, 0.9789, 0.834, 0.9669, 0.834, 0.9007, 0.793, 0.8887, 0.793, 0.9789, 0.834, 0.9669, 0.834, 0.9007, 0.793, 0.8887, 0.793, 0.9789, 0.834, 0.9669, 0.834, 0.9007, 0.793, 0.8887, 0.8341, 0.9669, 0.891, 0.9998, 0.9479, 0.9669, 0.9479, 0.9012, 0.891, 0.8684, 0.8341, 0.9012, 0.793, 0.9789, 0.834, 0.9669, 0.834, 0.9007, 0.793, 0.8887, 0.793, 0.9789, 0.834, 0.9669, 0.834, 0.9007, 0.793, 0.8887, 0.793, 0.9789, 0.834, 0.9669, 0.834, 0.9007, 0.793, 0.8887, 0.793, 0.9789, 0.834, 0.9669, 0.834, 0.9007, 0.793, 0.8887, 0.8341, 0.9669, 0.891, 0.9998, 0.9479, 0.9669, 0.9479, 0.9012, 0.891, 0.8684, 0.8341, 0.9012, 0.793, 0.9789, 0.834, 0.9669, 0.834, 0.9007, 0.793, 0.8887, 0.793, 0.9789, 0.834, 0.9669, 0.834, 0.9007, 0.793, 0.8887, 0.793, 0.9789, 0.834, 0.9669, 0.834, 0.9007, 0.793, 0.8887, 0.793, 0.9789, 0.834, 0.9669, 0.834, 0.9007, 0.793, 0.8887, 0.793, 0.9789, 0.834, 0.9669, 0.834, 0.9007, 0.793, 0.8887, 0.793, 0.9789, 0.834, 0.9669, 0.834, 0.9007, 0.793, 0.8887, 0.8341, 0.9669, 0.891, 0.9998, 0.9479, 0.9669, 0.9479, 0.9012, 0.891, 0.8684, 0.8341, 0.9012, 0.793, 0.9789, 0.793, 0.8887, 0.834, 0.9007, 0.834, 0.9669, 0.793, 0.9789, 0.793, 0.8887, 0.834, 0.9007, 0.834, 0.9669, 0.793, 0.9789, 0.793, 0.8887, 0.834, 0.9007, 0.834, 0.9669, 0.793, 0.9789, 0.793, 0.8887, 0.834, 0.9007, 0.834, 0.9669, 0.793, 0.9789, 0.793, 0.8887, 0.834, 0.9007, 0.834, 0.9669, 0.8341, 0.9669, 0.8341, 0.9012, 0.891, 0.8684, 0.9479, 0.9012, 0.9479, 0.9669, 0.891, 0.9998, 0.793, 0.9789, 0.793, 0.8887, 0.834, 0.9007, 0.834, 0.9669, 0.793, 0.9789, 0.793, 0.8887, 0.834, 0.9007, 0.834, 0.9669, 0.793, 0.9789, 0.793, 0.8887, 0.834, 0.9007, 0.834, 0.9669, 0.793, 0.9789, 0.793, 0.8887, 0.834, 0.9007, 0.834, 0.9669, 0.793, 0.9789, 0.793, 0.8887, 0.834, 0.9007, 0.834, 0.9669, 0.8341, 0.9669, 0.8341, 0.9012, 0.891, 0.8684, 0.9479, 0.9012, 0.9479, 0.9669, 0.891, 0.9998, 0.7916, 0.236, 0.7163, 0.2665, 0.7163, 0.4609, 0.7916, 0.4914, 0.73, 0.1858, 0.7164, 0.2661, 0.5697, 0.2661, 0.5562, 0.1858, 0.7919, 0.4914, 0.7165, 0.4609, 0.7165, 0.2665, 0.7919, 0.236, 0.5562, 0.186, 0.5697, 0.2663, 0.7164, 0.2663, 0.73, 0.186, 0.5698, 0.2662, 0.7164, 0.2662, 0.7164, 0.4616, 0.5698, 0.4616, 0.5697, 0.2661, 0.7164, 0.2661, 0.7164, 0.4611, 0.5697, 0.4611])
me_cube_002.materials.append(mat_tanko)
me_cube_002.use_remesh_preserve_volume = False
me_cube_002.use_remesh_preserve_attributes = False
me_cube_002.use_mirror_vertex_groups = False
me_cube_002.update()

# ---- objects
ob_mesh_000 = bpy.data.objects.new('Mesh.000', me_mesh_002_launcher_003)
ob_mesh_001 = bpy.data.objects.new('Mesh.001', me_mesh_001_turret_002)
ob_mesh_003 = bpy.data.objects.new('Mesh.003', me_mesh_001_turret_001)
ob_mesh_002 = bpy.data.objects.new('Mesh.002', me_mesh_002_launcher_001)
ob_cube_002 = bpy.data.objects.new('Cube.002', me_cube_002)
ob_lamp_001 = bpy.data.objects.new('Lamp.001', light_lamp_001)
ob_lamp = bpy.data.objects.new('Lamp', light_lamp)
ob_camera = bpy.data.objects.new('Camera', cam_camera)

# ---- transforms, parenting, visibility, modifiers, constraints
ob_mesh_000.location = (0.0, 0.9506, 0.0)
ob_mesh_000.rotation_euler = (1.571, -0.0, 0.0)
ob_mesh_000.lineart.crease_threshold = 0.0
ob_mesh_001.location = (0.0, 0.0, 0.0)
ob_mesh_001.rotation_euler = (1.571, -0.0, 0.0)
ob_mesh_001.lineart.crease_threshold = 0.0
ob_mesh_003.location = (0.0, 0.0, 0.0)
ob_mesh_003.rotation_euler = (1.571, -0.0, 0.0)
ob_mesh_003.lineart.crease_threshold = 0.0
ob_mesh_002.location = (0.0, 0.0, 0.0)
ob_mesh_002.rotation_euler = (1.571, -0.0, 0.0)
ob_mesh_002.lineart.crease_threshold = 0.0
ob_cube_002.location = (0.0, 0.008655, 0.0)
ob_cube_002.scale = (0.1, 0.1, 0.1)
ob_cube_002.lineart.crease_threshold = 0.0
ob_lamp_001.location = (0.1192, -4.82, 1.658)
ob_lamp_001.rotation_euler = (0.6503, 0.05522, 1.866)
ob_lamp_001.lock_rotations_4d = False
ob_lamp_001.empty_display_type = 'ARROWS'
ob_lamp_001.color = (0.0, 0.0, 0.0, 0.0)
ob_lamp_001.lineart.crease_threshold = 0.0
ob_lamp.location = (4.076, 1.005, 5.992)
ob_lamp.rotation_euler = (0.6503, 0.05522, 1.866)
ob_lamp.lock_rotations_4d = False
ob_lamp.empty_display_type = 'ARROWS'
ob_lamp.color = (0.0, 0.0, 0.0, 0.0)
ob_lamp.lineart.crease_threshold = 0.0
ob_camera.location = (2.798, -2.477, 2.273)
ob_camera.rotation_euler = (1.109, 0.0, 0.8149)
ob_camera.lock_rotations_4d = False
ob_camera.empty_display_type = 'ARROWS'
ob_camera.color = (0.0, 0.0, 0.0, 0.0)
ob_camera.display_type = 'WIRE'
ob_camera.lineart.crease_threshold = 0.0

# ---- collection membership
col_collection_1.objects.link(ob_mesh_000)
col_collection_1.objects.link(ob_mesh_001)
col_collection_1.objects.link(ob_mesh_003)
col_collection_1.objects.link(ob_mesh_002)
col_collection_1.objects.link(ob_cube_002)
col_collection_10.objects.link(ob_lamp_001)
col_collection_10.objects.link(ob_lamp)
col_collection_10.objects.link(ob_camera)

# ---- scene / render settings (as saved in the file)
scene.camera = ob_camera
scene.frame_start = 1; scene.frame_end = 250; scene.frame_set(0)
scene.render.engine = 'BLENDER_EEVEE_NEXT'
scene.render.resolution_percentage = 50
scene.render.dither_intensity = 0.0
scene.cycles.use_denoising = False
scene.cycles.samples = 10
scene.cycles.sampling_pattern = 'TABULATED_SOBOL'
scene.cycles.light_sampling_threshold = 0.0
scene.cycles.use_adaptive_sampling = False
scene.cycles.use_light_tree = False
scene.cycles.blur_glossy = 0.0
scene.cycles.volume_bounces = 1
scene.cycles.pixel_filter_type = 'GAUSSIAN'
scene.cycles.sample_clamp_indirect = 0.0
scene.view_settings.view_transform = 'Standard'
bpy.context.view_layer.update()
